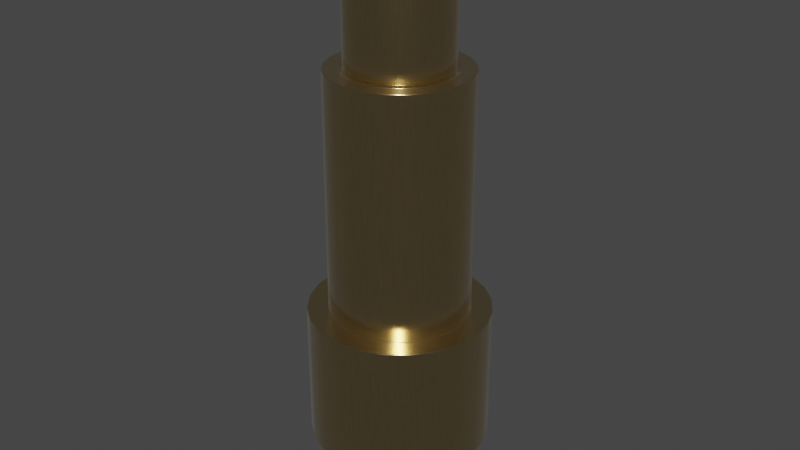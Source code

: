 # Source: PogoPin_ATTEND_1x1_H11.2mm_Drill0.8mm_09403.blend  (saved by Blender 4.1.23; exported with 4.5.12 LTS)
import bpy
from mathutils import Matrix  # noqa: F401  (used for matrix-valued properties, if any)

bpy.ops.wm.read_factory_settings(use_empty=True)
scene = bpy.context.scene
scene.name = 'Scene'

# ---- collections
col_collection = bpy.data.collections.new('Collection'); scene.collection.children.link(col_collection)

# ---- materials (node trees are filled in below, after node groups)
mat_metal_goldpins_1 = bpy.data.materials.new('metal_goldpins_1')
mat_metal_goldpins_1.alpha_threshold = 0.0
mat_metal_goldpins_1.use_transparent_shadow = False
mat_metal_goldpins_1.preview_render_type = 'CUBE'
mat_metal_goldpins_1.diffuse_color = (0.5, 0.4018, 0.08046, 1.0)
mat_metal_goldpins_1.specular_color = (0.01, 0.05, 0.01)
mat_metal_goldpins_1.roughness = 0.5

# ---- material node trees
mat_metal_goldpins_1.use_nodes = True; mat_metal_goldpins_1.node_tree.nodes.clear()
_N = mat_metal_goldpins_1.node_tree.nodes; _L = mat_metal_goldpins_1.node_tree.links
n0 = _N.new('ShaderNodeOutputMaterial'); n0.name = 'Material Output'; n0.location = (398, 300)
n1 = _N.new('ShaderNodeBsdfPrincipled'); n1.name = 'Principled BSDF'; n1.location = (108, 300)
n1.distribution = 'GGX'
n1.subsurface_method = 'BURLEY'
n1.inputs[1].default_value = 1.0
n1.inputs[2].default_value = 0.1841
n1.inputs[3].default_value = 1.45
n1.inputs[8].default_value = 1.0
n1.inputs[10].default_value = 0.02727
n1.inputs[13].default_value = 0.475
n1.inputs[20].default_value = 0.2891
n1.inputs[24].default_value = 0.03545
n1.inputs[27].default_value = (0.0, 0.0, 0.0, 1.0)
n1.inputs[28].default_value = 1.0
n2 = _N.new('ShaderNodeMapping'); n2.name = 'Mapping'; n2.location = (-783, 233)
n2.vector_type = 'VECTOR'
n2.inputs[3].default_value = (29.8, 40.0, 1.0)
n3 = _N.new('ShaderNodeTexCoord'); n3.name = 'Texture Coordinate'; n3.location = (-1071, 295)
n4 = _N.new('ShaderNodeTexNoise'); n4.name = 'Noise Texture'; n4.location = (-553, 188)
n4.inputs[3].default_value = 13.2
n4.inputs[4].default_value = 0.8833
n4.inputs[8].default_value = 4.0
n5 = _N.new('ShaderNodeValToRGB'); n5.name = 'ColorRamp'; n5.location = (-286, 264)
while len(n5.color_ramp.elements) > 1: n5.color_ramp.elements.remove(n5.color_ramp.elements[-1])
n5.color_ramp.elements[0].position = 0.3295; n5.color_ramp.elements[0].color = (0.9756, 0.7616, 0.4151, 1.0)
_e = n5.color_ramp.elements.new(0.8); _e.color = (0.2997, 0.2211, 0.05513, 1.0)
n6 = _N.new('ShaderNodeMix'); n6.name = 'Mix'; n6.location = (-62, 180)
n6.data_type = 'RGBA'
n6.inputs[0].default_value = 0.02727
n6.inputs[7].default_value = (0.5518, 0.2626, 0.03915, 1.0)
_L.new(n1.outputs[0], n0.inputs[0])
_L.new(n2.outputs[0], n4.inputs[0])
_L.new(n3.outputs[0], n2.inputs[0])
_L.new(n4.outputs[0], n5.inputs[0])
_L.new(n5.outputs[0], n6.inputs[6])
_L.new(n6.outputs[2], n1.inputs[0])
n0.is_active_output = True

# ---- world
world_world = bpy.data.worlds.new('World'); scene.world = world_world
world_world.use_nodes = True; world_world.node_tree.nodes.clear()
_N = world_world.node_tree.nodes; _L = world_world.node_tree.links
n0 = _N.new('ShaderNodeOutputWorld'); n0.name = 'World Output'; n0.location = (300, 300)
n1 = _N.new('ShaderNodeBackground'); n1.name = 'Background'; n1.location = (10, 300)
n1.inputs[0].default_value = (0.05088, 0.05088, 0.05088, 1.0)
_L.new(n1.outputs[0], n0.inputs[0])
n0.is_active_output = True
world_world.color = (0.05088, 0.05088, 0.05088)
world_world.use_sun_shadow = False
world_world.sun_shadow_jitter_overblur = 0.0

# ---- meshes
me_shape_9_indexedfaceset_029 = bpy.data.meshes.new('SHAPE_9_IndexedFaceSet.029')
me_shape_9_indexedfaceset_029.from_pydata([(0.1364, 0.07874, -0.5906), (0.04076, 0.1521, -0.5906), (0.0, 0.1575, -0.5906), (-0.04076, 0.1521, -0.5906), (-0.1521, 0.04076, -0.5906), (-0.1521, -0.04076, -0.5906), (-0.1364, -0.07874, -0.5906), (-0.07874, -0.1364, -0.5906), (-0.04076, -0.1521, -0.5906), (0.0, -0.1575, -0.5906), (0.04076, -0.1521, -0.5906), (0.07874, -0.1364, -0.5906), (0.1114, -0.1114, -0.5906), (0.1364, -0.07874, -0.5906), (0.1521, -0.04076, -0.5906), (0.1575, 0.0, -0.5906), (0.1575, 0.0, 0.0), (0.04076, 0.1521, 0.0), (-0.04076, 0.1521, 0.0), (-0.1521, 0.04076, 0.0), (-0.1521, -0.04076, 0.0), (-0.1364, -0.07874, 0.0), (-0.1114, -0.1114, 0.0), (-0.07874, -0.1364, 0.0), (0.1114, -0.1114, 0.0), (0.1521, -0.04076, 0.0), (0.5429, 0.5429, 0.0), (0.3839, 0.6649, 0.0), (0.1987, 0.7416, 0.0), (-0.1987, 0.7416, 0.0), (-0.3839, 0.6649, 0.0), (-0.6649, 0.3839, 0.0), (-0.7416, 0.1987, 0.0), (-0.7677, 0.0, 0.0), (-0.7416, -0.1987, 0.0), (-0.3839, -0.6649, 0.0), (-0.1987, -0.7416, 0.0), (0.1987, -0.7416, 0.0), (0.3839, -0.6649, 0.0), (0.5429, -0.5429, 0.0), (0.6649, -0.3839, 0.0), (0.7416, -0.1987, 0.0), (0.1521, 0.04076, 0.0), (0.1364, 0.07874, 0.0), (0.1114, 0.1114, 0.0), (0.07874, 0.1364, 0.0), (0.0, 0.1575, 0.0), (-0.07874, 0.1364, 0.0), (-0.1114, 0.1114, 0.0), (-0.1364, 0.07874, 0.0), (-0.1575, 0.0, 0.0), (-0.04076, -0.1521, 0.0), (0.0, -0.1575, 0.0), (0.04076, -0.1521, 0.0), (0.07874, -0.1364, 0.0), (0.1364, -0.07874, 0.0), (0.7677, 0.0, 0.0), (0.7416, 0.1987, 0.0), (0.6649, 0.3839, 0.0), (0.0, 0.7677, 0.0), (-0.5429, 0.5429, 0.0), (-0.6649, -0.3839, 0.0), (-0.5429, -0.5429, 0.0), (0.0, -0.7677, 0.0), (0.7677, 0.0, 1.181), (0.7416, 0.1987, 1.181), (0.5429, 0.5429, 1.181), (0.3839, 0.6649, 1.181), (0.0, 0.7677, 1.181), (-0.1987, 0.7416, 1.181), (-0.7416, -0.1987, 1.181), (-0.6649, -0.3839, 1.181), (-0.5429, -0.5429, 1.181), (-0.3839, -0.6649, 1.181), (0.1987, -0.7416, 1.181), (0.5429, -0.5429, 1.181), (0.6649, 0.3839, 1.181), (0.1987, 0.7416, 1.181), (-0.3839, 0.6649, 1.181), (-0.5429, 0.5429, 1.181), (-0.6649, 0.3839, 1.181), (-0.7416, 0.1987, 1.181), (-0.7677, 0.0, 1.181), (-0.1987, -0.7416, 1.181), (0.0, -0.7677, 1.181), (0.3839, -0.6649, 1.181), (0.6649, -0.3839, 1.181), (0.7416, -0.1987, 1.181), (0.5906, 0.0, 1.181), (0.5704, 0.1528, 1.181), (0.5114, 0.2953, 1.181), (0.4176, 0.4176, 1.181), (0.0, 0.5906, 1.181), (-0.4176, 0.4176, 1.181), (-0.5114, 0.2953, 1.181), (-0.5704, 0.1528, 1.181), (-0.5114, -0.2953, 1.181), (-0.4176, -0.4176, 1.181), (0.0, -0.5906, 1.181), (0.2953, -0.5114, 1.181), (0.4176, -0.4176, 1.181), (0.5704, -0.1528, 1.181), (0.2953, 0.5114, 1.181), (0.1528, 0.5704, 1.181), (-0.1528, 0.5704, 1.181), (-0.2953, 0.5114, 1.181), (-0.5906, 0.0, 1.181), (-0.5704, -0.1528, 1.181), (-0.2953, -0.5114, 1.181), (-0.1528, -0.5704, 1.181), (0.1528, -0.5704, 1.181), (0.5114, -0.2953, 1.181), (0.5906, 0.0, 3.228), (0.5704, 0.1528, 3.228), (0.5114, 0.2953, 3.228), (-0.1528, 0.5704, 3.228), (-0.2953, 0.5114, 3.228), (-0.4176, 0.4176, 3.228), (-0.5704, 0.1528, 3.228), (-0.5704, -0.1528, 3.228), (-0.5114, -0.2953, 3.228), (-0.2953, -0.5114, 3.228), (0.1528, -0.5704, 3.228), (0.2953, -0.5114, 3.228), (0.5704, -0.1528, 3.228), (0.4176, 0.4176, 3.228), (0.2953, 0.5114, 3.228), (0.1528, 0.5704, 3.228), (0.0, 0.5906, 3.228), (-0.5114, 0.2953, 3.228), (-0.5906, 0.0, 3.228), (-0.4176, -0.4176, 3.228), (-0.1528, -0.5704, 3.228), (0.0, -0.5906, 3.228), (0.4176, -0.4176, 3.228), (0.5114, -0.2953, 3.228), (0.4183, 0.1121, 3.213), (0.3062, 0.3062, 3.213), (0.2165, 0.3751, 3.213), (0.0, 0.4331, 3.213), (-0.1121, 0.4183, 3.213), (-0.2165, 0.3751, 3.213), (-0.4183, 0.1121, 3.213), (-0.4331, 0.0, 3.213), (-0.3062, -0.3062, 3.213), (0.0, -0.4331, 3.213), (0.1121, -0.4183, 3.213), (0.2165, -0.3751, 3.213), (0.3062, -0.3062, 3.213), (0.4331, 0.0, 3.213), (0.3751, 0.2165, 3.213), (0.1121, 0.4183, 3.213), (-0.3062, 0.3062, 3.213), (-0.3751, 0.2165, 3.213), (-0.4183, -0.1121, 3.213), (-0.3751, -0.2165, 3.213), (-0.2165, -0.3751, 3.213), (-0.1121, -0.4183, 3.213), (0.3751, -0.2165, 3.213), (0.4183, -0.1121, 3.213), (0.3751, 0.2165, 3.976), (0.2165, 0.3751, 3.976), (0.1121, 0.4183, 3.976), (0.0, 0.4331, 3.976), (-0.3062, 0.3062, 3.976), (-0.4183, -0.1121, 3.976), (-0.3062, -0.3062, 3.976), (-0.2165, -0.3751, 3.976), (-0.1121, -0.4183, 3.976), (0.0, -0.4331, 3.976), (0.2165, -0.3751, 3.976), (0.4183, -0.1121, 3.976), (0.4183, 0.1121, 3.976), (0.3062, 0.3062, 3.976), (-0.1121, 0.4183, 3.976), (-0.2165, 0.3751, 3.976), (-0.3751, 0.2165, 3.976), (-0.4183, 0.1121, 3.976), (-0.4331, 0.0, 3.976), (-0.3751, -0.2165, 3.976), (0.1121, -0.4183, 3.976), (0.3062, -0.3062, 3.976), (0.3751, -0.2165, 3.976), (0.4331, 0.0, 3.976), (0.3751, 0.0, 4.193), (0.3062, 0.0, 4.283), (0.2165, 0.0, 4.351), (0.1121, 0.0, 4.395), (0.0, 0.0, 4.409), (0.4183, 0.0, 4.088), (0.4056, 0.07152, 4.11), (0.3567, 0.2059, 4.11), (0.2647, 0.3155, 4.11), (0.3292, 0.1198, 4.231), (0.1409, 0.387, 4.11), (0.2684, 0.2252, 4.231), (0.2507, 0.0442, 4.327), (0.0, 0.4119, 4.11), (0.1752, 0.3034, 4.231), (0.2204, 0.1273, 4.327), (-0.1409, 0.387, 4.11), (0.06084, 0.345, 4.231), (0.1636, 0.195, 4.327), (0.1258, 0.04577, 4.388), (-0.2647, 0.3155, 4.11), (-0.06084, 0.345, 4.231), (0.08706, 0.2392, 4.327), (0.1025, 0.08602, 4.388), (-0.3567, 0.2059, 4.11), (-0.1752, 0.3034, 4.231), (0.0, 0.2546, 4.327), (0.06691, 0.1159, 4.388), (-0.4056, 0.07152, 4.11), (-0.2684, 0.2252, 4.231), (-0.08706, 0.2392, 4.327), (0.02324, 0.1318, 4.388), (-0.4056, -0.07152, 4.11), (-0.3292, 0.1198, 4.231), (-0.1636, 0.195, 4.327), (-0.02324, 0.1318, 4.388), (-0.3567, -0.2059, 4.11), (-0.3504, 0.0, 4.231), (-0.2204, 0.1273, 4.327), (-0.06691, 0.1159, 4.388), (-0.2647, -0.3155, 4.11), (-0.3292, -0.1198, 4.231), (-0.2507, 0.0442, 4.327), (-0.1025, 0.08602, 4.388), (-0.1409, -0.387, 4.11), (-0.2684, -0.2252, 4.231), (-0.2507, -0.0442, 4.327), (-0.1258, 0.04577, 4.388), (0.0, -0.4119, 4.11), (-0.1752, -0.3034, 4.231), (-0.2204, -0.1273, 4.327), (-0.1338, 0.0, 4.388), (0.1409, -0.387, 4.11), (-0.06084, -0.345, 4.231), (-0.1636, -0.195, 4.327), (-0.1258, -0.04577, 4.388), (0.2647, -0.3155, 4.11), (0.06084, -0.345, 4.231), (-0.08706, -0.2392, 4.327), (-0.1025, -0.08602, 4.388), (0.3567, -0.2059, 4.11), (0.1752, -0.3034, 4.231), (0.0, -0.2546, 4.327), (-0.06691, -0.1159, 4.388), (0.4056, -0.07152, 4.11), (0.2684, -0.2252, 4.231), (0.08706, -0.2392, 4.327), (-0.02324, -0.1318, 4.388), (0.3292, -0.1198, 4.231), (0.1636, -0.195, 4.327), (0.02324, -0.1318, 4.388), (0.2204, -0.1273, 4.327), (0.06691, -0.1159, 4.388), (0.2507, -0.0442, 4.327), (0.1025, -0.08602, 4.388), (0.1258, -0.04577, 4.388), (0.1521, 0.04076, -0.5906), (0.1114, 0.1114, -0.5906), (0.07874, 0.1364, -0.5906), (-0.07874, 0.1364, -0.5906), (-0.1114, 0.1114, -0.5906), (-0.1364, 0.07874, -0.5906), (-0.1575, 0.0, -0.5906), (-0.1114, -0.1114, -0.5906), (-0.4649, 9.166e-11, 3.228), (2.292e-11, -0.4649, 3.228), (0.3287, -0.3287, 3.228), (-0.3287, -0.3287, 3.228), (0.2324, 0.4026, 3.228), (0.3287, 0.3287, 3.228), (2.292e-11, 0.4649, 3.228), (-0.449, 0.1203, 3.228), (0.4649, 9.166e-11, 3.228), (0.449, 0.1203, 3.228), (0.4026, 0.2324, 3.228), (0.1203, 0.449, 3.228), (-0.1203, 0.449, 3.228), (-0.2324, 0.4026, 3.228), (-0.3287, 0.3287, 3.228), (-0.449, -0.1203, 3.228), (-0.1203, -0.449, 3.228), (0.1203, -0.449, 3.228), (0.2324, -0.4026, 3.228), (0.4026, -0.2324, 3.228), (0.449, -0.1203, 3.228), (-0.4026, -0.2324, 3.228), (-0.2324, -0.4026, 3.228), (-0.4026, 0.2324, 3.228), (-0.4434, 9.042e-11, 3.213), (3.875e-11, -0.4434, 3.213), (0.3135, -0.3135, 3.213), (-0.3135, -0.3135, 3.213), (0.2217, 0.384, 3.213), (0.3135, 0.3135, 3.213), (3.875e-11, 0.4434, 3.213), (-0.4283, 0.1148, 3.213), (0.4434, 9.042e-11, 3.213), (0.4283, 0.1148, 3.213), (0.384, 0.2217, 3.213), (0.1148, 0.4283, 3.213), (-0.1148, 0.4283, 3.213), (-0.2217, 0.384, 3.213), (-0.3135, 0.3135, 3.213), (-0.4283, -0.1148, 3.213), (-0.1148, -0.4283, 3.213), (0.1148, -0.4283, 3.213), (0.2217, -0.384, 3.213), (0.384, -0.2217, 3.213), (0.4283, -0.1148, 3.213), (-0.384, -0.2217, 3.213), (-0.2217, -0.384, 3.213), (-0.384, 0.2217, 3.213)], [], [(5, 6, 21, 20), (18, 46, 2, 3), (0, 261, 44, 43), (13, 14, 25, 55), (15, 260, 42, 16), (10, 11, 54, 53), (9, 10, 53, 52), (6, 267, 22, 21), (19, 49, 265, 4), (267, 7, 23, 22), (11, 12, 24, 54), (7, 8, 51, 23), (3, 263, 47, 18), (8, 9, 52, 51), (260, 0, 43, 42), (81, 80, 31, 32), (266, 5, 20, 50), (72, 71, 61, 62), (50, 19, 4, 266), (48, 47, 263, 264), (1, 2, 46, 17), (262, 1, 17, 45), (261, 262, 45, 44), (12, 13, 55, 24), (38, 54, 24, 39), (59, 46, 18, 29), (42, 43, 58, 57), (37, 53, 54, 38), (36, 51, 52, 63), (46, 59, 28, 17), (63, 52, 53, 37), (25, 16, 56, 41), (55, 25, 41, 40), (35, 23, 51, 36), (40, 39, 24, 55), (299, 142, 153, 315), (49, 31, 60, 48), (292, 143, 142, 299), (20, 21, 61, 34), (29, 18, 47, 30), (49, 19, 32, 31), (19, 50, 33, 32), (66, 67, 102, 91), (100, 99, 85, 75), (17, 28, 27, 45), (30, 47, 48, 60), (190, 189, 183, 172), (21, 22, 62, 61), (66, 76, 58, 26), (67, 66, 26, 27), (106, 107, 119, 130), (86, 75, 39, 40), (68, 77, 28, 59), (69, 68, 59, 29), (78, 69, 29, 30), (79, 78, 30, 60), (80, 79, 60, 31), (118, 129, 94, 95), (32, 33, 82, 81), (33, 34, 70, 82), (34, 61, 71, 70), (87, 86, 40, 41), (65, 64, 56, 57), (83, 73, 35, 36), (84, 83, 36, 63), (74, 84, 63, 37), (85, 74, 37, 38), (75, 85, 38, 39), (76, 65, 57, 58), (64, 87, 41, 56), (73, 72, 62, 35), (77, 67, 27, 28), (86, 111, 100, 75), (108, 97, 72, 73), (99, 110, 74, 85), (111, 86, 87, 101), (110, 98, 84, 74), (77, 68, 92, 103), (88, 64, 65, 89), (98, 109, 83, 84), (82, 106, 95, 81), (109, 108, 73, 83), (79, 80, 94, 93), (57, 56, 16, 42), (90, 76, 66, 91), (72, 97, 96, 71), (67, 77, 103, 102), (76, 90, 89, 65), (70, 107, 106, 82), (297, 296, 138, 137), (64, 88, 101, 87), (68, 69, 104, 92), (78, 79, 93, 105), (105, 104, 69, 78), (71, 96, 107, 70), (306, 315, 153, 152), (95, 106, 130, 118), (125, 114, 90, 91), (126, 125, 91, 102), (135, 134, 100, 111), (128, 127, 103, 92), (115, 128, 92, 104), (123, 122, 110, 99), (117, 116, 105, 93), (176, 164, 152, 153), (131, 120, 96, 97), (113, 112, 88, 89), (129, 117, 93, 94), (107, 96, 120, 119), (124, 135, 111, 101), (121, 131, 97, 108), (132, 121, 108, 109), (133, 132, 109, 98), (122, 133, 98, 110), (134, 123, 99, 100), (112, 124, 101, 88), (114, 113, 89, 90), (127, 126, 102, 103), (116, 115, 104, 105), (177, 176, 153, 142), (297, 137, 150, 302), (290, 271, 131, 121), (286, 285, 122, 123), (284, 290, 121, 132), (285, 269, 133, 122), (274, 279, 127, 128), (301, 136, 149, 300), (296, 303, 151, 138), (313, 155, 154, 307), (277, 113, 114, 278), (270, 134, 135, 287), (269, 284, 132, 133), (295, 144, 155, 313), (26, 44, 45, 27), (281, 280, 115, 116), (288, 124, 112, 276), (307, 154, 143, 292), (50, 20, 34, 33), (43, 44, 26, 58), (298, 304, 140, 139), (62, 22, 23, 35), (270, 286, 123, 134), (287, 135, 124, 288), (282, 281, 116, 117), (181, 170, 147, 148), (173, 160, 150, 137), (161, 173, 137, 138), (182, 181, 148, 158), (174, 163, 139, 140), (49, 48, 264, 265), (175, 174, 140, 141), (164, 175, 141, 152), (183, 171, 159, 149), (166, 179, 155, 144), (142, 143, 178, 177), (143, 154, 165, 178), (154, 155, 179, 165), (167, 166, 144, 156), (171, 182, 158, 159), (180, 169, 145, 146), (169, 168, 157, 145), (163, 162, 151, 139), (170, 180, 146, 147), (172, 183, 149, 136), (160, 172, 136, 150), (162, 161, 138, 151), (168, 167, 156, 157), (81, 95, 94, 80), (248, 171, 183, 189), (200, 197, 163, 174), (190, 184, 189), (212, 208, 176, 177), (208, 204, 164, 176), (228, 224, 166, 167), (306, 305, 281, 282), (248, 184, 252, 244), (310, 309, 285, 286), (194, 161, 162), (125, 126, 272, 273), (220, 224, 229, 225), (309, 293, 269, 285), (223, 219, 214, 218), (196, 185, 193), (232, 228, 168, 169), (236, 232, 169, 180), (221, 217, 208, 212), (198, 195, 192), (238, 234, 225, 229), (199, 196, 193), (200, 174, 175), (131, 271, 289, 120), (213, 209, 200, 204), (202, 195, 198), (136, 301, 302, 150), (203, 187, 186), (203, 188, 187), (258, 256, 253, 255), (203, 186, 196), (194, 192, 173, 161), (130, 268, 275, 118), (120, 289, 283, 119), (252, 184, 193, 185), (242, 238, 233, 237), (159, 312, 300, 149), (247, 243, 234, 238), (207, 188, 203), (272, 279, 303, 296), (224, 220, 179, 166), (220, 216, 165, 179), (294, 310, 286, 270), (241, 237, 228, 232), (250, 246, 237, 241), (210, 206, 201), (251, 247, 238, 242), (283, 307, 292, 268), (211, 188, 207), (190, 191, 193, 184), (301, 277, 278, 302), (252, 249, 240, 244), (145, 157, 308, 293), (214, 210, 201, 205), (215, 188, 211), (275, 299, 315, 291), (254, 251, 242, 246), (216, 178, 165), (314, 295, 271, 290), (113, 277, 276, 112), (225, 221, 216, 220), (148, 294, 311, 158), (218, 209, 213), (219, 188, 215), (219, 210, 214), (152, 141, 305, 306), (248, 244, 182, 171), (191, 190, 172, 160), (305, 304, 280, 281), (221, 212, 216), (249, 252, 255, 253), (146, 145, 293, 309), (223, 188, 219), (235, 231, 226, 230), (170, 181, 240, 236), (237, 233, 224, 228), (312, 288, 276, 300), (234, 230, 221, 225), (226, 222, 217), (211, 207, 199, 202), (227, 188, 223), (271, 295, 313, 289), (228, 167, 168), (117, 129, 291, 282), (217, 213, 204, 208), (298, 303, 279, 274), (204, 200, 175, 164), (157, 156, 314, 308), (231, 188, 227), (239, 235, 230, 234), (273, 297, 302, 278), (244, 240, 181, 182), (197, 194, 162, 163), (245, 241, 232, 236), (233, 229, 224), (118, 275, 291, 129), (253, 250, 241, 245), (235, 188, 231), (215, 211, 202, 206), (236, 180, 170), (249, 245, 236, 240), (119, 283, 268, 130), (238, 229, 233), (156, 144, 295, 314), (207, 203, 196, 199), (277, 301, 300, 276), (239, 188, 235), (216, 212, 177, 178), (125, 273, 278, 114), (294, 270, 287, 311), (209, 205, 197, 200), (218, 214, 205, 209), (139, 151, 303, 298), (219, 215, 206, 210), (243, 188, 239), (243, 239, 234), (192, 191, 160, 173), (257, 185, 196, 186), (128, 115, 280, 274), (201, 198, 192, 194), (230, 226, 217, 221), (246, 242, 237), (274, 280, 304, 298), (247, 188, 243), (256, 254, 250, 253), (248, 189, 184), (205, 201, 194, 197), (293, 308, 284, 269), (206, 202, 198, 201), (158, 311, 312, 159), (213, 217, 222, 218), (251, 188, 247), (268, 292, 299, 275), (311, 287, 288, 312), (191, 192, 195, 193), (308, 314, 290, 284), (126, 127, 279, 272), (253, 245, 249), (141, 140, 304, 305), (254, 246, 250), (147, 146, 309, 310), (254, 188, 251), (202, 199, 193, 195), (148, 147, 310, 294), (256, 188, 254), (259, 258, 255, 257), (273, 272, 296, 297), (257, 252, 185), (257, 255, 252), (258, 188, 256), (227, 223, 218, 222), (289, 313, 307, 283), (259, 186, 187), (259, 187, 188), (259, 188, 258), (259, 257, 186), (231, 227, 222, 226), (282, 291, 315, 306), (11, 10, 9), (261, 260, 15), (261, 0, 260), (261, 1, 262), (261, 2, 1), (261, 3, 2), (261, 263, 3), (261, 264, 263), (261, 265, 264), (261, 4, 265), (261, 266, 4), (261, 5, 266), (261, 6, 5), (261, 267, 6), (261, 7, 267), (261, 8, 7), (261, 9, 8), (261, 12, 11), (261, 13, 12), (261, 14, 13), (261, 15, 14), (261, 11, 9), (16, 25, 14, 15)])
me_shape_9_indexedfaceset_029.polygons.foreach_set('use_smooth', [True] * 348)
_k = set([(0, 260), (0, 261), (1, 2), (1, 262), (2, 3), (3, 263), (4, 265), (4, 266), (5, 6), (5, 266), (6, 267), (7, 8), (7, 267), (8, 9), (9, 10), (10, 11), (11, 12), (12, 13), (13, 14), (14, 15), (15, 260), (16, 25), (16, 42), (17, 45), (17, 46), (18, 46), (18, 47), (19, 49), (19, 50), (20, 21), (20, 50), (21, 22), (22, 23), (23, 51), (24, 54), (24, 55), (25, 55), (26, 27), (26, 58), (27, 28), (28, 59), (29, 30), (29, 59), (30, 60), (31, 32), (31, 60), (32, 33), (33, 34), (34, 61), (35, 36), (35, 62), (36, 63), (37, 38), (37, 63), (38, 39), (39, 40), (40, 41), (41, 56), (42, 43), (43, 44), (44, 45), (47, 48), (48, 49), (51, 52), (52, 53), (53, 54), (56, 57), (57, 58), (61, 62), (64, 65), (64, 87), (65, 76), (66, 67), (66, 76), (67, 77), (68, 69), (68, 77), (69, 78), (70, 71), (70, 82), (71, 72), (72, 73), (73, 83), (74, 84), (74, 85), (75, 85), (75, 86), (78, 79), (79, 80), (80, 81), (81, 82), (83, 84), (86, 87), (88, 89), (88, 101), (89, 90), (90, 91), (91, 102), (92, 103), (92, 104), (93, 94), (93, 105), (94, 95), (95, 106), (96, 97), (96, 107), (97, 108), (98, 109), (98, 110), (99, 100), (99, 110), (100, 111), (101, 111), (102, 103), (104, 105), (106, 107), (108, 109), (112, 113), (112, 124), (113, 114), (114, 125), (115, 116), (115, 128), (116, 117), (117, 129), (118, 129), (118, 130), (119, 120), (119, 130), (120, 131), (121, 131), (121, 132), (122, 123), (122, 133), (123, 134), (124, 135), (125, 126), (126, 127), (127, 128), (132, 133), (134, 135), (136, 149), (136, 150), (137, 138), (137, 150), (138, 151), (139, 140), (139, 151), (140, 141), (141, 152), (142, 143), (142, 153), (143, 154), (144, 155), (144, 156), (145, 146), (145, 157), (146, 147), (147, 148), (148, 158), (149, 159), (152, 153), (154, 155), (156, 157), (158, 159), (261, 262), (263, 264), (264, 265), (268, 275), (268, 283), (269, 284), (269, 285), (270, 286), (270, 287), (271, 289), (271, 290), (272, 273), (272, 279), (273, 278), (274, 279), (274, 280), (275, 291), (276, 277), (276, 288), (277, 278), (280, 281), (281, 282), (282, 291), (283, 289), (284, 290), (285, 286), (287, 288), (292, 299), (292, 307), (293, 308), (293, 309), (294, 310), (294, 311), (295, 313), (295, 314), (296, 297), (296, 303), (297, 302), (298, 303), (298, 304), (299, 315), (300, 301), (300, 312), (301, 302), (304, 305), (305, 306), (306, 315), (307, 313), (308, 314), (309, 310), (311, 312)])
me_shape_9_indexedfaceset_029.attributes.new('sharp_edge', 'BOOLEAN', 'EDGE').data.foreach_set('value', [ (min(e.vertices), max(e.vertices)) in _k for e in me_shape_9_indexedfaceset_029.edges])
_uv = me_shape_9_indexedfaceset_029.uv_layers.new(name='UVMap')
_uv.uv.foreach_set('vector', [0.0, 0.01704, 0.0, 0.06699, 1.0, 0.06699, 1.0, 0.01704, 1.0, 0.3706, 1.0, 0.5, 0.0, 0.5, 0.0, 0.3706, 0.0, 0.933, 0.0, 0.8536, 1.0, 0.8536, 1.0, 0.933, 0.0, 0.933, 0.0, 0.983, 1.0, 0.983, 1.0, 0.933, 0.0, 1.0, 0.0, 0.983, 1.0, 0.983, 1.0, 1.0, 0.0, 0.6294, 0.0, 0.75, 1.0, 0.75, 1.0, 0.6294, 0.0, 0.5, 0.0, 0.6294, 1.0, 0.6294, 1.0, 0.5, 0.0, 0.06699, 0.0, 0.1464, 1.0, 0.1464, 1.0, 0.06699, 1.0, 0.01704, 1.0, 0.06699, 0.0, 0.06699, 0.0, 0.01704, 0.0, 0.1464, 0.0, 0.25, 1.0, 0.25, 1.0, 0.1464, 0.0, 0.75, 0.0, 0.8536, 1.0, 0.8536, 1.0, 0.75, 0.0, 0.25, 0.0, 0.3706, 1.0, 0.3706, 1.0, 0.25, 0.0, 0.3706, 0.0, 0.25, 1.0, 0.25, 1.0, 0.3706, 0.0, 0.3706, 0.0, 0.5, 1.0, 0.5, 1.0, 0.3706, 0.0, 0.983, 0.0, 0.933, 1.0, 0.933, 1.0, 0.983, 0.01704, 0.6294, 0.06699, 0.75, 0.06699, 0.75, 0.01704, 0.6294, 0.0, 0.0, 0.0, 0.01704, 1.0, 0.01704, 1.0, 0.0, 0.1464, 0.1464, 0.06699, 0.25, 0.06699, 0.25, 0.1464, 0.1464, 1.0, 0.0, 1.0, 0.01704, 0.0, 0.01704, 0.0, 0.0, 1.0, 0.1464, 1.0, 0.25, 0.0, 0.25, 0.0, 0.1464, 0.0, 0.6294, 0.0, 0.5, 1.0, 0.5, 1.0, 0.6294, 0.0, 0.75, 0.0, 0.6294, 1.0, 0.6294, 1.0, 0.75, 0.0, 0.8536, 0.0, 0.75, 1.0, 0.75, 1.0, 0.8536, 0.0, 0.8536, 0.0, 0.933, 1.0, 0.933, 1.0, 0.8536, 0.75, 0.06699, 0.5513, 0.4112, 0.5725, 0.4275, 0.8536, 0.1464, 0.5, 1.0, 0.5, 0.6026, 0.4735, 0.5991, 0.3706, 0.983, 0.5991, 0.5265, 0.5888, 0.5513, 0.933, 0.75, 0.983, 0.6294, 0.6294, 0.01704, 0.5265, 0.4009, 0.5513, 0.4112, 0.75, 0.06699, 0.3706, 0.01704, 0.4735, 0.4009, 0.5, 0.3974, 0.5, 0.0, 0.5, 0.6026, 0.5, 1.0, 0.6294, 0.983, 0.5265, 0.5991, 0.5, 0.0, 0.5, 0.3974, 0.5265, 0.4009, 0.6294, 0.01704, 0.5991, 0.4735, 0.6026, 0.5, 1.0, 0.5, 0.983, 0.3706, 0.5888, 0.4487, 0.5991, 0.4735, 0.983, 0.3706, 0.933, 0.25, 0.25, 0.06699, 0.4487, 0.4112, 0.4735, 0.4009, 0.3706, 0.01704, 0.933, 0.25, 0.8536, 0.1464, 0.5725, 0.4275, 0.5888, 0.4487, 0.1325, 0.5985, 0.1458, 0.5949, 0.1825, 0.6833, 0.1705, 0.6902, 0.4112, 0.5513, 0.06699, 0.75, 0.1464, 0.8536, 0.4275, 0.5725, 0.1196, 0.5, 0.1333, 0.5, 0.1458, 0.5949, 0.1325, 0.5985, 0.4009, 0.4735, 0.4112, 0.4487, 0.06699, 0.25, 0.01704, 0.3706, 0.3706, 0.983, 0.4735, 0.5991, 0.4487, 0.5888, 0.25, 0.933, 0.4112, 0.5513, 0.4009, 0.5265, 0.01704, 0.6294, 0.06699, 0.75, 0.4009, 0.5265, 0.3974, 0.5, 0.0, 0.5, 0.01704, 0.6294, 0.8536, 0.8536, 0.75, 0.933, 0.6923, 0.8331, 0.772, 0.772, 0.772, 0.228, 0.6923, 0.1669, 0.75, 0.06699, 0.8536, 0.1464, 0.5265, 0.5991, 0.6294, 0.983, 0.75, 0.933, 0.5513, 0.5888, 0.25, 0.933, 0.4487, 0.5888, 0.4275, 0.5725, 0.1464, 0.8536, 0.9683, 0.5826, 0.983, 0.5, 1.0, 0.5, 0.983, 0.6294, 0.4112, 0.4487, 0.4275, 0.4275, 0.1464, 0.1464, 0.06699, 0.25, 0.8536, 0.8536, 0.933, 0.75, 0.933, 0.75, 0.8536, 0.8536, 0.75, 0.933, 0.8536, 0.8536, 0.8536, 0.8536, 0.75, 0.933, 0.0, 0.0, 0.0, 0.01704, 1.0, 0.01704, 1.0, 0.0, 0.933, 0.25, 0.8536, 0.1464, 0.8536, 0.1464, 0.933, 0.25, 0.5, 1.0, 0.6294, 0.983, 0.6294, 0.983, 0.5, 1.0, 0.3706, 0.983, 0.5, 1.0, 0.5, 1.0, 0.3706, 0.983, 0.25, 0.933, 0.3706, 0.983, 0.3706, 0.983, 0.25, 0.933, 0.1464, 0.8536, 0.25, 0.933, 0.25, 0.933, 0.1464, 0.8536, 0.06699, 0.75, 0.1464, 0.8536, 0.1464, 0.8536, 0.06699, 0.75, 1.0, 0.01704, 1.0, 0.06699, 0.0, 0.06699, 0.0, 0.01704, 0.01704, 0.6294, 0.0, 0.5, 0.0, 0.5, 0.01704, 0.6294, 0.0, 0.5, 0.01704, 0.3706, 0.01704, 0.3706, 0.0, 0.5, 0.01704, 0.3706, 0.06699, 0.25, 0.06699, 0.25, 0.01704, 0.3706, 0.983, 0.3706, 0.933, 0.25, 0.933, 0.25, 0.983, 0.3706, 0.983, 0.6294, 1.0, 0.5, 1.0, 0.5, 0.983, 0.6294, 0.3706, 0.01704, 0.25, 0.06699, 0.25, 0.06699, 0.3706, 0.01704, 0.5, 0.0, 0.3706, 0.01704, 0.3706, 0.01704, 0.5, 0.0, 0.6294, 0.01704, 0.5, 0.0, 0.5, 0.0, 0.6294, 0.01704, 0.75, 0.06699, 0.6294, 0.01704, 0.6294, 0.01704, 0.75, 0.06699, 0.8536, 0.1464, 0.75, 0.06699, 0.75, 0.06699, 0.8536, 0.1464, 0.933, 0.75, 0.983, 0.6294, 0.983, 0.6294, 0.933, 0.75, 1.0, 0.5, 0.983, 0.3706, 0.983, 0.3706, 1.0, 0.5, 0.25, 0.06699, 0.1464, 0.1464, 0.1464, 0.1464, 0.25, 0.06699, 0.6294, 0.983, 0.75, 0.933, 0.75, 0.933, 0.6294, 0.983, 0.933, 0.25, 0.8331, 0.3077, 0.772, 0.228, 0.8536, 0.1464, 0.3077, 0.1669, 0.228, 0.228, 0.1464, 0.1464, 0.25, 0.06699, 0.6923, 0.1669, 0.5995, 0.1285, 0.6294, 0.01704, 0.75, 0.06699, 0.8331, 0.3077, 0.933, 0.25, 0.983, 0.3706, 0.8715, 0.4005, 0.5995, 0.1285, 0.5, 0.1154, 0.5, 0.0, 0.6294, 0.01704, 0.6294, 0.983, 0.5, 1.0, 0.5, 0.8846, 0.5995, 0.8715, 0.8846, 0.5, 1.0, 0.5, 0.983, 0.6294, 0.8715, 0.5995, 0.5, 0.1154, 0.4005, 0.1285, 0.3706, 0.01704, 0.5, 0.0, 0.0, 0.5, 0.1154, 0.5, 0.1285, 0.5995, 0.01704, 0.6294, 0.4005, 0.1285, 0.3077, 0.1669, 0.25, 0.06699, 0.3706, 0.01704, 0.1464, 0.8536, 0.06699, 0.75, 0.1669, 0.6923, 0.228, 0.772, 0.983, 0.6294, 1.0, 0.5, 0.6026, 0.5, 0.5991, 0.5265, 0.8331, 0.6923, 0.933, 0.75, 0.8536, 0.8536, 0.772, 0.772, 0.1464, 0.1464, 0.228, 0.228, 0.1669, 0.3077, 0.06699, 0.25, 0.75, 0.933, 0.6294, 0.983, 0.5995, 0.8715, 0.6923, 0.8331, 0.933, 0.75, 0.8331, 0.6923, 0.8715, 0.5995, 0.983, 0.6294, 0.01704, 0.3706, 0.1285, 0.4005, 0.1154, 0.5, 0.0, 0.5, 0.769, 0.769, 0.6902, 0.8295, 0.6833, 0.8175, 0.7593, 0.7593, 1.0, 0.5, 0.8846, 0.5, 0.8715, 0.4005, 0.983, 0.3706, 0.5, 1.0, 0.3706, 0.983, 0.4005, 0.8715, 0.5, 0.8846, 0.25, 0.933, 0.1464, 0.8536, 0.228, 0.772, 0.3077, 0.8331, 0.3077, 0.8331, 0.4005, 0.8715, 0.3706, 0.983, 0.25, 0.933, 0.06699, 0.25, 0.1669, 0.3077, 0.1285, 0.4005, 0.01704, 0.3706, 0.231, 0.769, 0.1705, 0.6902, 0.1825, 0.6833, 0.2407, 0.7593, 0.0, 0.01704, 0.0, 0.0, 1.0, 0.0, 1.0, 0.01704, 1.0, 0.8536, 1.0, 0.933, 0.0, 0.933, 0.0, 0.8536, 1.0, 0.75, 1.0, 0.8536, 0.0, 0.8536, 0.0, 0.75, 1.0, 0.933, 1.0, 0.8536, 0.0, 0.8536, 0.0, 0.933, 1.0, 0.5, 1.0, 0.6294, 0.0, 0.6294, 0.0, 0.5, 1.0, 0.3706, 1.0, 0.5, 0.0, 0.5, 0.0, 0.3706, 1.0, 0.75, 1.0, 0.6294, 0.0, 0.6294, 0.0, 0.75, 1.0, 0.1464, 1.0, 0.25, 0.0, 0.25, 0.0, 0.1464, 0.06699, 0.75, 0.1464, 0.8536, 0.1464, 0.8536, 0.06699, 0.75, 1.0, 0.1464, 1.0, 0.06699, 0.0, 0.06699, 0.0, 0.1464, 1.0, 0.983, 1.0, 1.0, 0.0, 1.0, 0.0, 0.983, 1.0, 0.06699, 1.0, 0.1464, 0.0, 0.1464, 0.0, 0.06699, 0.0, 0.01704, 0.0, 0.06699, 1.0, 0.06699, 1.0, 0.01704, 1.0, 0.983, 1.0, 0.933, 0.0, 0.933, 0.0, 0.983, 1.0, 0.25, 1.0, 0.1464, 0.0, 0.1464, 0.0, 0.25, 1.0, 0.3706, 1.0, 0.25, 0.0, 0.25, 0.0, 0.3706, 1.0, 0.5, 1.0, 0.3706, 0.0, 0.3706, 0.0, 0.5, 1.0, 0.6294, 1.0, 0.5, 0.0, 0.5, 0.0, 0.6294, 1.0, 0.8536, 1.0, 0.75, 0.0, 0.75, 0.0, 0.8536, 1.0, 1.0, 1.0, 0.983, 0.0, 0.983, 0.0, 1.0, 1.0, 0.933, 1.0, 0.983, 0.0, 0.983, 0.0, 0.933, 1.0, 0.6294, 1.0, 0.75, 0.0, 0.75, 0.0, 0.6294, 1.0, 0.25, 1.0, 0.3706, 0.0, 0.3706, 0.0, 0.25, 0.01704, 0.6294, 0.06699, 0.75, 0.06699, 0.75, 0.01704, 0.6294, 0.769, 0.769, 0.7593, 0.7593, 0.8175, 0.6833, 0.8295, 0.6902, 0.3009, 0.1551, 0.2184, 0.2184, 0.1464, 0.1464, 0.25, 0.06699, 0.6991, 0.1551, 0.6031, 0.1153, 0.6294, 0.01704, 0.75, 0.06699, 0.3969, 0.1153, 0.3009, 0.1551, 0.25, 0.06699, 0.3706, 0.01704, 0.6031, 0.1153, 0.5, 0.1017, 0.5, 0.0, 0.6294, 0.01704, 0.5, 0.8983, 0.6031, 0.8847, 0.6294, 0.983, 0.5, 1.0, 0.8675, 0.5985, 0.8542, 0.5949, 0.8667, 0.5, 0.8804, 0.5, 0.6902, 0.8295, 0.5985, 0.8675, 0.5949, 0.8542, 0.6833, 0.8175, 0.1705, 0.3098, 0.1825, 0.3167, 0.1458, 0.4051, 0.1325, 0.4015, 0.8847, 0.6031, 0.983, 0.6294, 0.933, 0.75, 0.8449, 0.6991, 0.7816, 0.2184, 0.8536, 0.1464, 0.933, 0.25, 0.8449, 0.3009, 0.5, 0.1017, 0.3969, 0.1153, 0.3706, 0.01704, 0.5, 0.0, 0.231, 0.231, 0.2407, 0.2407, 0.1825, 0.3167, 0.1705, 0.3098, 0.8536, 0.8536, 0.5725, 0.5725, 0.5513, 0.5888, 0.75, 0.933, 0.3009, 0.8449, 0.3969, 0.8847, 0.3706, 0.983, 0.25, 0.933, 0.8847, 0.3969, 0.983, 0.3706, 1.0, 0.5, 0.8983, 0.5, 0.1325, 0.4015, 0.1458, 0.4051, 0.1333, 0.5, 0.1196, 0.5, 0.3974, 0.5, 0.4009, 0.4735, 0.01704, 0.3706, 0.0, 0.5, 0.5888, 0.5513, 0.5725, 0.5725, 0.8536, 0.8536, 0.933, 0.75, 0.5, 0.8804, 0.4015, 0.8675, 0.4051, 0.8542, 0.5, 0.8667, 0.1464, 0.1464, 0.4275, 0.4275, 0.4487, 0.4112, 0.25, 0.06699, 0.7816, 0.2184, 0.6991, 0.1551, 0.75, 0.06699, 0.8536, 0.1464, 0.8449, 0.3009, 0.933, 0.25, 0.983, 0.3706, 0.8847, 0.3969, 0.2184, 0.7816, 0.3009, 0.8449, 0.25, 0.933, 0.1464, 0.8536, 0.8536, 0.1464, 0.75, 0.06699, 0.75, 0.06699, 0.8536, 0.1464, 0.8536, 0.8536, 0.933, 0.75, 0.933, 0.75, 0.8536, 0.8536, 0.75, 0.933, 0.8536, 0.8536, 0.8536, 0.8536, 0.75, 0.933, 0.933, 0.25, 0.8536, 0.1464, 0.8536, 0.1464, 0.933, 0.25, 0.3706, 0.983, 0.5, 1.0, 0.5, 1.0, 0.3706, 0.983, 1.0, 0.06699, 1.0, 0.1464, 0.0, 0.1464, 0.0, 0.06699, 0.25, 0.933, 0.3706, 0.983, 0.3706, 0.983, 0.25, 0.933, 0.1464, 0.8536, 0.25, 0.933, 0.25, 0.933, 0.1464, 0.8536, 1.0, 0.5, 0.983, 0.3706, 0.983, 0.3706, 1.0, 0.5, 0.1464, 0.1464, 0.06699, 0.25, 0.06699, 0.25, 0.1464, 0.1464, 0.01704, 0.6294, 0.0, 0.5, 0.0, 0.5, 0.01704, 0.6294, 0.0, 0.5, 0.01704, 0.3706, 0.01704, 0.3706, 0.0, 0.5, 0.01704, 0.3706, 0.06699, 0.25, 0.06699, 0.25, 0.01704, 0.3706, 0.25, 0.06699, 0.1464, 0.1464, 0.1464, 0.1464, 0.25, 0.06699, 0.983, 0.3706, 0.933, 0.25, 0.933, 0.25, 0.983, 0.3706, 0.6294, 0.01704, 0.5, 0.0, 0.5, 0.0, 0.6294, 0.01704, 0.5, 0.0, 0.3706, 0.01704, 0.3706, 0.01704, 0.5, 0.0, 0.5, 1.0, 0.6294, 0.983, 0.6294, 0.983, 0.5, 1.0, 0.75, 0.06699, 0.6294, 0.01704, 0.6294, 0.01704, 0.75, 0.06699, 0.983, 0.6294, 1.0, 0.5, 1.0, 0.5, 0.983, 0.6294, 0.933, 0.75, 0.983, 0.6294, 0.983, 0.6294, 0.933, 0.75, 0.6294, 0.983, 0.75, 0.933, 0.75, 0.933, 0.6294, 0.983, 0.3706, 0.01704, 0.25, 0.06699, 0.25, 0.06699, 0.3706, 0.01704, 0.01704, 0.6294, 0.1285, 0.5995, 0.1669, 0.6923, 0.06699, 0.75, 0.9683, 0.4174, 0.983, 0.3706, 1.0, 0.5, 0.983, 0.5, 0.3374, 0.9469, 0.5, 0.9755, 0.5, 1.0, 0.3706, 0.983, 0.9683, 0.5826, 0.933, 0.5, 0.983, 0.5, 0.0317, 0.5826, 0.08818, 0.7378, 0.06699, 0.75, 0.01704, 0.6294, 0.08818, 0.7378, 0.1943, 0.8643, 0.1464, 0.8536, 0.06699, 0.75, 0.3374, 0.05315, 0.1943, 0.1357, 0.1464, 0.1464, 0.25, 0.06699, 0.231, 0.769, 0.3098, 0.8295, 0.3009, 0.8449, 0.2184, 0.7816, 0.9683, 0.4174, 0.933, 0.5, 0.8801, 0.3616, 0.9118, 0.2622, 0.6902, 0.1705, 0.5985, 0.1325, 0.6031, 0.1153, 0.6991, 0.1551, 0.6626, 0.9469, 0.75, 0.933, 0.6294, 0.983, 0.8536, 0.8536, 0.75, 0.933, 0.6991, 0.8449, 0.7816, 0.7816, 0.08818, 0.2622, 0.1943, 0.1357, 0.1901, 0.24, 0.1199, 0.3616, 0.5985, 0.1325, 0.5, 0.1196, 0.5, 0.1017, 0.6031, 0.1153, 0.4227, 0.6338, 0.4732, 0.6522, 0.3995, 0.7762, 0.3111, 0.7251, 0.7894, 0.551, 0.8536, 0.5, 0.8801, 0.6384, 0.5, 0.02447, 0.3374, 0.05315, 0.3706, 0.01704, 0.5, 0.0, 0.6626, 0.05315, 0.5, 0.02447, 0.5, 0.0, 0.6294, 0.01704, 0.09549, 0.5, 0.1199, 0.6384, 0.08818, 0.7378, 0.0317, 0.5826, 0.7023, 0.8503, 0.8099, 0.76, 0.8057, 0.8643, 0.3111, 0.2749, 0.2455, 0.3531, 0.1199, 0.3616, 0.1901, 0.24, 0.7545, 0.6469, 0.7894, 0.551, 0.8801, 0.6384, 0.3374, 0.9469, 0.3706, 0.983, 0.25, 0.933, 0.1464, 0.1464, 0.2184, 0.2184, 0.1551, 0.3009, 0.06699, 0.25, 0.1901, 0.76, 0.2977, 0.8503, 0.3374, 0.9469, 0.1943, 0.8643, 0.6889, 0.7251, 0.8099, 0.76, 0.7023, 0.8503, 0.8542, 0.5949, 0.8675, 0.5985, 0.8295, 0.6902, 0.8175, 0.6833, 0.6452, 0.5528, 0.6294, 0.5, 0.75, 0.5, 0.6452, 0.5528, 0.5, 0.5, 0.6294, 0.5, 0.6184, 0.4007, 0.5773, 0.3662, 0.6889, 0.2749, 0.7545, 0.3531, 0.6452, 0.5528, 0.75, 0.5, 0.7894, 0.551, 0.6626, 0.9469, 0.8057, 0.8643, 0.8536, 0.8536, 0.75, 0.933, 0.0, 0.5, 0.1017, 0.5, 0.1153, 0.6031, 0.01704, 0.6294, 0.06699, 0.25, 0.1551, 0.3009, 0.1153, 0.3969, 0.01704, 0.3706, 0.8801, 0.3616, 0.933, 0.5, 0.8801, 0.6384, 0.8536, 0.5, 0.3995, 0.2238, 0.3111, 0.2749, 0.2977, 0.1497, 0.4298, 0.1016, 0.8542, 0.4051, 0.8675, 0.4015, 0.8804, 0.5, 0.8667, 0.5, 0.4227, 0.3662, 0.3816, 0.4007, 0.2455, 0.3531, 0.3111, 0.2749, 0.6184, 0.5993, 0.5, 0.5, 0.6452, 0.5528, 0.6991, 0.8449, 0.6031, 0.8847, 0.5985, 0.8675, 0.6902, 0.8295, 0.1943, 0.1357, 0.08818, 0.2622, 0.06699, 0.25, 0.1464, 0.1464, 0.08818, 0.2622, 0.0317, 0.4174, 0.01704, 0.3706, 0.06699, 0.25, 0.769, 0.231, 0.6902, 0.1705, 0.6991, 0.1551, 0.7816, 0.2184, 0.5702, 0.1016, 0.4298, 0.1016, 0.3374, 0.05315, 0.5, 0.02447, 0.6005, 0.2238, 0.5, 0.2061, 0.4298, 0.1016, 0.5702, 0.1016, 0.5, 0.7939, 0.6005, 0.7762, 0.5702, 0.8984, 0.4732, 0.3478, 0.4227, 0.3662, 0.3111, 0.2749, 0.3995, 0.2238, 0.1153, 0.3969, 0.1325, 0.4015, 0.1196, 0.5, 0.1017, 0.5, 0.5773, 0.6338, 0.5, 0.5, 0.6184, 0.5993, 0.9683, 0.5826, 0.9118, 0.7378, 0.8801, 0.6384, 0.933, 0.5, 0.8675, 0.5985, 0.8847, 0.6031, 0.8449, 0.6991, 0.8295, 0.6902, 0.8801, 0.3616, 0.8099, 0.24, 0.8057, 0.1357, 0.9118, 0.2622, 0.5, 0.1333, 0.4051, 0.1458, 0.4015, 0.1325, 0.5, 0.1196, 0.3995, 0.7762, 0.5, 0.7939, 0.5702, 0.8984, 0.4298, 0.8984, 0.5268, 0.6522, 0.5, 0.5, 0.5773, 0.6338, 0.1153, 0.6031, 0.1325, 0.5985, 0.1705, 0.6902, 0.1551, 0.6991, 0.5268, 0.3478, 0.4732, 0.3478, 0.3995, 0.2238, 0.5, 0.2061, 0.0317, 0.4174, 0.0, 0.5, 0.01704, 0.3706, 0.3098, 0.1705, 0.231, 0.231, 0.2184, 0.2184, 0.3009, 0.1551, 0.983, 0.6294, 0.8847, 0.6031, 0.8983, 0.5, 1.0, 0.5, 0.1199, 0.3616, 0.09549, 0.5, 0.0317, 0.4174, 0.08818, 0.2622, 0.7593, 0.2407, 0.769, 0.231, 0.8295, 0.3098, 0.8175, 0.3167, 0.3111, 0.7251, 0.2977, 0.8503, 0.1901, 0.76, 0.4732, 0.6522, 0.5, 0.5, 0.5268, 0.6522, 0.4732, 0.6522, 0.5, 0.7939, 0.3995, 0.7762, 0.2407, 0.7593, 0.3167, 0.8175, 0.3098, 0.8295, 0.231, 0.769, 0.9683, 0.4174, 0.9118, 0.2622, 0.933, 0.25, 0.983, 0.3706, 0.9118, 0.7378, 0.9683, 0.5826, 0.983, 0.6294, 0.933, 0.75, 0.3098, 0.8295, 0.4015, 0.8675, 0.3969, 0.8847, 0.3009, 0.8449, 0.09549, 0.5, 0.0317, 0.5826, 0.0317, 0.4174, 0.8099, 0.24, 0.8801, 0.3616, 0.7545, 0.3531, 0.6889, 0.2749, 0.5949, 0.1458, 0.5, 0.1333, 0.5, 0.1196, 0.5985, 0.1325, 0.4227, 0.6338, 0.5, 0.5, 0.4732, 0.6522, 0.3455, 0.5, 0.3548, 0.5528, 0.2106, 0.551, 0.2106, 0.449, 0.75, 0.06699, 0.8536, 0.1464, 0.8057, 0.1357, 0.6626, 0.05315, 0.4298, 0.1016, 0.2977, 0.1497, 0.1943, 0.1357, 0.3374, 0.05315, 0.8675, 0.4015, 0.8847, 0.3969, 0.8983, 0.5, 0.8804, 0.5, 0.2455, 0.3531, 0.2106, 0.449, 0.09549, 0.5, 0.1199, 0.3616, 0.2106, 0.551, 0.2455, 0.6469, 0.1199, 0.6384, 0.5773, 0.6338, 0.6184, 0.5993, 0.7545, 0.6469, 0.6889, 0.7251, 0.3816, 0.5993, 0.5, 0.5, 0.4227, 0.6338, 0.2184, 0.2184, 0.231, 0.231, 0.1705, 0.3098, 0.1551, 0.3009, 0.3374, 0.05315, 0.25, 0.06699, 0.3706, 0.01704, 0.1464, 0.8536, 0.06699, 0.75, 0.1551, 0.6991, 0.2184, 0.7816, 0.1199, 0.6384, 0.1901, 0.76, 0.1943, 0.8643, 0.08818, 0.7378, 0.5, 0.8804, 0.5985, 0.8675, 0.6031, 0.8847, 0.5, 0.8983, 0.1943, 0.8643, 0.3374, 0.9469, 0.25, 0.933, 0.1464, 0.8536, 0.4051, 0.1458, 0.3167, 0.1825, 0.3098, 0.1705, 0.4015, 0.1325, 0.3548, 0.5528, 0.5, 0.5, 0.3816, 0.5993, 0.3548, 0.4472, 0.3455, 0.5, 0.2106, 0.449, 0.2455, 0.3531, 0.7816, 0.7816, 0.769, 0.769, 0.8295, 0.6902, 0.8449, 0.6991, 0.9118, 0.2622, 0.8057, 0.1357, 0.8536, 0.1464, 0.933, 0.25, 0.5, 0.9755, 0.6626, 0.9469, 0.6294, 0.983, 0.5, 1.0, 0.7023, 0.1497, 0.5702, 0.1016, 0.5, 0.02447, 0.6626, 0.05315, 0.2977, 0.1497, 0.1901, 0.24, 0.1943, 0.1357, 0.01704, 0.6294, 0.1153, 0.6031, 0.1551, 0.6991, 0.06699, 0.75, 0.6889, 0.2749, 0.6005, 0.2238, 0.5702, 0.1016, 0.7023, 0.1497, 0.3455, 0.5, 0.5, 0.5, 0.3548, 0.5528, 0.5268, 0.6522, 0.5773, 0.6338, 0.6889, 0.7251, 0.6005, 0.7762, 0.6626, 0.05315, 0.6294, 0.01704, 0.75, 0.06699, 0.8099, 0.24, 0.7023, 0.1497, 0.6626, 0.05315, 0.8057, 0.1357, 0.01704, 0.3706, 0.1153, 0.3969, 0.1017, 0.5, 0.0, 0.5, 0.3111, 0.2749, 0.1901, 0.24, 0.2977, 0.1497, 0.3167, 0.1825, 0.2407, 0.2407, 0.231, 0.231, 0.3098, 0.1705, 0.6184, 0.5993, 0.6452, 0.5528, 0.7894, 0.551, 0.7545, 0.6469, 0.8847, 0.6031, 0.8675, 0.5985, 0.8804, 0.5, 0.8983, 0.5, 0.3548, 0.4472, 0.5, 0.5, 0.3455, 0.5, 0.0317, 0.4174, 0.0317, 0.5826, 0.01704, 0.6294, 0.0, 0.5, 0.8536, 0.8536, 0.7816, 0.7816, 0.8449, 0.6991, 0.933, 0.75, 0.769, 0.231, 0.7816, 0.2184, 0.8449, 0.3009, 0.8295, 0.3098, 0.2977, 0.8503, 0.4298, 0.8984, 0.5, 0.9755, 0.3374, 0.9469, 0.3111, 0.7251, 0.3995, 0.7762, 0.4298, 0.8984, 0.2977, 0.8503, 0.5, 0.8667, 0.5949, 0.8542, 0.5985, 0.8675, 0.5, 0.8804, 0.4732, 0.6522, 0.5268, 0.6522, 0.6005, 0.7762, 0.5, 0.7939, 0.3816, 0.4007, 0.5, 0.5, 0.3548, 0.4472, 0.3816, 0.4007, 0.3548, 0.4472, 0.2455, 0.3531, 0.8057, 0.8643, 0.9118, 0.7378, 0.933, 0.75, 0.8536, 0.8536, 0.7894, 0.449, 0.8536, 0.5, 0.7894, 0.551, 0.75, 0.5, 0.5, 1.0, 0.3706, 0.983, 0.3969, 0.8847, 0.5, 0.8983, 0.5702, 0.8984, 0.7023, 0.8503, 0.8057, 0.8643, 0.6626, 0.9469, 0.2106, 0.449, 0.2106, 0.551, 0.1199, 0.6384, 0.09549, 0.5, 0.5, 0.2061, 0.3995, 0.2238, 0.4298, 0.1016, 0.5, 0.8983, 0.3969, 0.8847, 0.4015, 0.8675, 0.5, 0.8804, 0.4227, 0.3662, 0.5, 0.5, 0.3816, 0.4007, 0.5773, 0.3662, 0.5268, 0.3478, 0.6005, 0.2238, 0.6889, 0.2749, 0.9683, 0.4174, 0.983, 0.5, 0.933, 0.5, 0.4298, 0.8984, 0.5702, 0.8984, 0.6626, 0.9469, 0.5, 0.9755, 0.5, 0.1196, 0.4015, 0.1325, 0.3969, 0.1153, 0.5, 0.1017, 0.6005, 0.7762, 0.6889, 0.7251, 0.7023, 0.8503, 0.5702, 0.8984, 0.8175, 0.3167, 0.8295, 0.3098, 0.8675, 0.4015, 0.8542, 0.4051, 0.1901, 0.76, 0.1199, 0.6384, 0.2455, 0.6469, 0.3111, 0.7251, 0.4732, 0.3478, 0.5, 0.5, 0.4227, 0.3662, 0.1017, 0.5, 0.1196, 0.5, 0.1325, 0.5985, 0.1153, 0.6031, 0.8295, 0.3098, 0.8449, 0.3009, 0.8847, 0.3969, 0.8675, 0.4015, 0.9118, 0.7378, 0.8057, 0.8643, 0.8099, 0.76, 0.8801, 0.6384, 0.4015, 0.1325, 0.3098, 0.1705, 0.3009, 0.1551, 0.3969, 0.1153, 0.75, 0.933, 0.6294, 0.983, 0.6031, 0.8847, 0.6991, 0.8449, 0.6889, 0.2749, 0.7023, 0.1497, 0.8099, 0.24, 0.3167, 0.8175, 0.4051, 0.8542, 0.4015, 0.8675, 0.3098, 0.8295, 0.5268, 0.3478, 0.5, 0.2061, 0.6005, 0.2238, 0.6833, 0.1825, 0.5949, 0.1458, 0.5985, 0.1325, 0.6902, 0.1705, 0.5268, 0.3478, 0.5, 0.5, 0.4732, 0.3478, 0.6889, 0.7251, 0.7545, 0.6469, 0.8801, 0.6384, 0.8099, 0.76, 0.7593, 0.2407, 0.6833, 0.1825, 0.6902, 0.1705, 0.769, 0.231, 0.5773, 0.3662, 0.5, 0.5, 0.5268, 0.3478, 0.6452, 0.4472, 0.6184, 0.4007, 0.7545, 0.3531, 0.7894, 0.449, 0.7816, 0.7816, 0.6991, 0.8449, 0.6902, 0.8295, 0.769, 0.769, 0.7894, 0.449, 0.8801, 0.3616, 0.8536, 0.5, 0.7894, 0.449, 0.7545, 0.3531, 0.8801, 0.3616, 0.6184, 0.4007, 0.5, 0.5, 0.5773, 0.3662, 0.3816, 0.5993, 0.4227, 0.6338, 0.3111, 0.7251, 0.2455, 0.6469, 0.1551, 0.3009, 0.1705, 0.3098, 0.1325, 0.4015, 0.1153, 0.3969, 0.6452, 0.4472, 0.75, 0.5, 0.6294, 0.5, 0.6452, 0.4472, 0.6294, 0.5, 0.5, 0.5, 0.6452, 0.4472, 0.5, 0.5, 0.6184, 0.4007, 0.6452, 0.4472, 0.7894, 0.449, 0.75, 0.5, 0.3548, 0.5528, 0.3816, 0.5993, 0.2455, 0.6469, 0.2106, 0.551, 0.2184, 0.7816, 0.1551, 0.6991, 0.1705, 0.6902, 0.231, 0.769, 0.75, 0.06699, 0.6294, 0.01704, 0.5, 0.0, 0.8536, 0.8536, 0.983, 0.6294, 1.0, 0.5, 0.8536, 0.8536, 0.933, 0.75, 0.983, 0.6294, 0.8536, 0.8536, 0.6294, 0.983, 0.75, 0.933, 0.8536, 0.8536, 0.5, 1.0, 0.6294, 0.983, 0.8536, 0.8536, 0.3706, 0.983, 0.5, 1.0, 0.8536, 0.8536, 0.25, 0.933, 0.3706, 0.983, 0.8536, 0.8536, 0.1464, 0.8536, 0.25, 0.933, 0.8536, 0.8536, 0.06699, 0.75, 0.1464, 0.8536, 0.8536, 0.8536, 0.01704, 0.6294, 0.06699, 0.75, 0.8536, 0.8536, 0.0, 0.5, 0.01704, 0.6294, 0.8536, 0.8536, 0.01704, 0.3706, 0.0, 0.5, 0.8536, 0.8536, 0.06699, 0.25, 0.01704, 0.3706, 0.8536, 0.8536, 0.1464, 0.1464, 0.06699, 0.25, 0.8536, 0.8536, 0.25, 0.06699, 0.1464, 0.1464, 0.8536, 0.8536, 0.3706, 0.01704, 0.25, 0.06699, 0.8536, 0.8536, 0.5, 0.0, 0.3706, 0.01704, 0.8536, 0.8536, 0.8536, 0.1464, 0.75, 0.06699, 0.8536, 0.8536, 0.933, 0.25, 0.8536, 0.1464, 0.8536, 0.8536, 0.983, 0.3706, 0.933, 0.25, 0.8536, 0.8536, 1.0, 0.5, 0.983, 0.3706, 0.8536, 0.8536, 0.75, 0.06699, 0.5, 0.0, 1.0, 1.0, 1.0, 0.983, 0.0, 0.983, 0.0, 1.0])
me_shape_9_indexedfaceset_029.materials.append(mat_metal_goldpins_1)
me_shape_9_indexedfaceset_029.update()
me_shape_9_indexedfaceset_029.normals_split_custom_set([tuple(v) for v in zip(*[iter([-0.9659, -0.2588, 0.0, -0.866, -0.5, 0.0, -0.866, -0.5, 0.0, -0.9659, -0.2588, 0.0, -0.2588, 0.9659, 0.0, 0.0, 1.0, 0.0, 0.0, 1.0, 0.0, -0.2588, 0.9659, 0.0, 0.866, 0.5, 0.0, 0.7071, 0.7071, 0.0, 0.7071, 0.7071, 0.0, 0.866, 0.5, 0.0, 0.866, -0.5, 0.0, 0.9659, -0.2588, 0.0, 0.9659, -0.2588, 0.0, 0.866, -0.5, 0.0, 1.0, 0.0, 0.0, 0.9659, 0.2588, 0.0, 0.9659, 0.2588, 0.0, 1.0, 0.0, 0.0, 0.2588, -0.9659, 0.0, 0.5, -0.866, 0.0, 0.5, -0.866, 0.0, 0.2588, -0.9659, 0.0, 0.0, -1.0, 0.0, 0.2588, -0.9659, 0.0, 0.2588, -0.9659, 0.0, 0.0, -1.0, 0.0, -0.866, -0.5, 0.0, -0.7071, -0.7071, 0.0, -0.7071, -0.7071, 0.0, -0.866, -0.5, 0.0, -0.9659, 0.2588, 0.0, -0.866, 0.5, 0.0, -0.866, 0.5, 0.0, -0.9659, 0.2588, 0.0, -0.7071, -0.7071, 0.0, -0.5, -0.866, 0.0, -0.5, -0.866, 0.0, -0.7071, -0.7071, 0.0, 0.5, -0.866, 0.0, 0.7071, -0.7071, 0.0, 0.7071, -0.7071, 0.0, 0.5, -0.866, 0.0, -0.5, -0.866, 0.0, -0.2588, -0.9659, 0.0, -0.2588, -0.9659, 0.0, -0.5, -0.866, 0.0, -0.2588, 0.9659, 0.0, -0.5, 0.866, 0.0, -0.5, 0.866, 0.0, -0.2588, 0.9659, 0.0, -0.2588, -0.9659, 0.0, 0.0, -1.0, 0.0, 0.0, -1.0, 0.0, -0.2588, -0.9659, 0.0, 0.9659, 0.2588, 0.0, 0.866, 0.5, 0.0, 0.866, 0.5, 0.0, 0.9659, 0.2588, 0.0, -0.9659, 0.2588, 0.0, -0.866, 0.5, 0.0, -0.866, 0.5, 0.0, -0.9659, 0.2588, 0.0, -1.0, 0.0, 0.0, -0.9659, -0.2588, 0.0, -0.9659, -0.2588, 0.0, -1.0, 0.0, 0.0, -0.7071, -0.7071, 0.0, -0.866, -0.5, 0.0, -0.866, -0.5, 0.0, -0.7071, -0.7071, 0.0, -1.0, 0.0, 0.0, -0.9659, 0.2588, 0.0, -0.9659, 0.2588, 0.0, -1.0, 0.0, 0.0, -0.7071, 0.7071, 0.0, -0.5, 0.866, 0.0, -0.5, 0.866, 0.0, -0.7071, 0.7071, 0.0, 0.2588, 0.9659, 0.0, 0.0, 1.0, 0.0, 0.0, 1.0, 0.0, 0.2588, 0.9659, 0.0, 0.5, 0.866, 0.0, 0.2588, 0.9659, 0.0, 0.2588, 0.9659, 0.0, 0.5, 0.866, 0.0, 0.7071, 0.7071, 0.0, 0.5, 0.866, 0.0, 0.5, 0.866, 0.0, 0.7071, 0.7071, 0.0, 0.7071, -0.7071, 0.0, 0.866, -0.5, 0.0, 0.866, -0.5, 0.0, 0.7071, -0.7071, 0.0, 0.0, 0.0, -1.0, 0.0, 0.0, -1.0, 0.0, 0.0, -1.0, 0.0, 0.0, -1.0, 0.0, 0.0, -1.0, 0.0, 0.0, -1.0, 0.0, 0.0, -1.0, 0.0, 0.0, -1.0, 0.0, 0.0, -1.0, 0.0, 0.0, -1.0, 0.0, 0.0, -1.0, 0.0, 0.0, -1.0, 0.0, 0.0, -1.0, 0.0, 0.0, -1.0, 0.0, 0.0, -1.0, 0.0, 0.0, -1.0, 0.0, 0.0, -1.0, 0.0, 0.0, -1.0, 0.0, 0.0, -1.0, 0.0, 0.0, -1.0, 0.0, 0.0, -1.0, 0.0, 0.0, -1.0, 0.0, 0.0, -1.0, 0.0, 0.0, -1.0, 0.0, 0.0, -1.0, 0.0, 0.0, -1.0, 0.0, 0.0, -1.0, 0.0, 0.0, -1.0, 0.0, 0.0, -1.0, 0.0, 0.0, -1.0, 0.0, 0.0, -1.0, 0.0, 0.0, -1.0, 0.0, 0.0, -1.0, 0.0, 0.0, -1.0, 0.0, 0.0, -1.0, 0.0, 0.0, -1.0, 0.0, 0.0, -1.0, 0.0, 0.0, -1.0, 0.0, 0.0, -1.0, 0.0, 0.0, -1.0, 0.0, 0.0, -1.0, 0.0, 0.0, -1.0, 0.0, 0.0, -1.0, 0.0, 0.0, -1.0, -3.974e-06, 0.0, 1.0, -3.974e-06, 0.0, 1.0, 0.0, 0.0, 1.0, 0.0, 0.0, 1.0, 0.0, 0.0, -1.0, 0.0, 0.0, -1.0, 0.0, 0.0, -1.0, 0.0, 0.0, -1.0, -4.098e-06, 0.0, 1.0, -4.098e-06, 0.0, 1.0, -3.974e-06, 0.0, 1.0, -3.974e-06, 0.0, 1.0, 0.0, 0.0, -1.0, 0.0, 0.0, -1.0, 0.0, 0.0, -1.0, 0.0, 0.0, -1.0, 0.0, 0.0, -1.0, 0.0, 0.0, -1.0, 0.0, 0.0, -1.0, 0.0, 0.0, -1.0, 0.0, 0.0, -1.0, 0.0, 0.0, -1.0, 0.0, 0.0, -1.0, 0.0, 0.0, -1.0, 0.0, 0.0, -1.0, 0.0, 0.0, -1.0, 0.0, 0.0, -1.0, 0.0, 0.0, -1.0, 3.589e-07, 0.0, 1.0, 5.981e-07, 0.0, 1.0, 5.981e-07, 0.0, 1.0, 3.589e-07, 0.0, 1.0, 2.393e-07, 0.0, 1.0, 3.589e-07, 0.0, 1.0, 3.589e-07, 0.0, 1.0, 2.393e-07, 0.0, 1.0, 0.0, 0.0, -1.0, 0.0, 0.0, -1.0, 0.0, 0.0, -1.0, 0.0, 0.0, -1.0, 0.0, 0.0, -1.0, 0.0, 0.0, -1.0, 0.0, 0.0, -1.0, 0.0, 0.0, -1.0, 0.9309, 0.2016, 0.3047, 0.9722, 2.439e-07, 0.2344, 0.9979, 1.538e-08, 0.06512, 0.9618, 0.2624, 0.07791, 0.0, 0.0, -1.0, 0.0, 0.0, -1.0, 0.0, 0.0, -1.0, 0.0, 0.0, -1.0, 0.7071, 0.7071, 0.0, 0.866, 0.5, 0.0, 0.866, 0.5, 0.0, 0.7071, 0.7071, 0.0, 0.5, 0.866, 0.0, 0.7071, 0.7071, 0.0, 0.7071, 0.7071, 0.0, 0.5, 0.866, 0.0, -1.0, 0.0, 0.0, -0.9659, -0.2588, 0.0, -0.9659, -0.2588, 0.0, -1.0, 0.0, 0.0, 0.866, -0.5, 0.0, 0.7071, -0.7071, 0.0, 0.7071, -0.7071, 0.0, 0.866, -0.5, 0.0, 0.0, 1.0, 0.0, 0.2588, 0.9659, 0.0, 0.2588, 0.9659, 0.0, 0.0, 1.0, 0.0, -0.2588, 0.9659, 0.0, 0.0, 1.0, 0.0, 0.0, 1.0, 0.0, -0.2588, 0.9659, 0.0, -0.5, 0.866, 0.0, -0.2588, 0.9659, 0.0, -0.2588, 0.9659, 0.0, -0.5, 0.866, 0.0, -0.7071, 0.7071, 0.0, -0.5, 0.866, 0.0, -0.5, 0.866, 0.0, -0.7071, 0.7071, 0.0, -0.866, 0.5, 0.0, -0.7071, 0.7071, 0.0, -0.7071, 0.7071, 0.0, -0.866, 0.5, 0.0, -0.9659, 0.2588, 0.0, -0.866, 0.5, 0.0, -0.866, 0.5, 0.0, -0.9659, 0.2588, 0.0, -0.9659, 0.2588, 0.0, -1.0, 0.0, 0.0, -1.0, 0.0, 0.0, -0.9659, 0.2588, 0.0, -1.0, 0.0, 0.0, -0.9659, -0.2588, 0.0, -0.9659, -0.2588, 0.0, -1.0, 0.0, 0.0, -0.9659, -0.2588, 0.0, -0.866, -0.5, 0.0, -0.866, -0.5, 0.0, -0.9659, -0.2588, 0.0, 0.9659, -0.2588, 0.0, 0.866, -0.5, 0.0, 0.866, -0.5, 0.0, 0.9659, -0.2588, 0.0, 0.9659, 0.2588, 0.0, 1.0, 0.0, 0.0, 1.0, 0.0, 0.0, 0.9659, 0.2588, 0.0, -0.2588, -0.9659, 0.0, -0.5, -0.866, 0.0, -0.5, -0.866, 0.0, -0.2588, -0.9659, 0.0, 0.0, -1.0, 0.0, -0.2588, -0.9659, 0.0, -0.2588, -0.9659, 0.0, 0.0, -1.0, 0.0, 0.2588, -0.9659, 0.0, 0.0, -1.0, 0.0, 0.0, -1.0, 0.0, 0.2588, -0.9659, 0.0, 0.5, -0.866, 0.0, 0.2588, -0.9659, 0.0, 0.2588, -0.9659, 0.0, 0.5, -0.866, 0.0, 0.7071, -0.7071, 0.0, 0.5, -0.866, 0.0, 0.5, -0.866, 0.0, 0.7071, -0.7071, 0.0, 0.866, 0.5, 0.0, 0.9659, 0.2588, 0.0, 0.9659, 0.2588, 0.0, 0.866, 0.5, 0.0, 1.0, 0.0, 0.0, 0.9659, -0.2588, 0.0, 0.9659, -0.2588, 0.0, 1.0, 0.0, 0.0, -0.5, -0.866, 0.0, -0.7071, -0.7071, 0.0, -0.7071, -0.7071, 0.0, -0.5, -0.866, 0.0, 0.2588, 0.9659, 0.0, 0.5, 0.866, 0.0, 0.5, 0.866, 0.0, 0.2588, 0.9659, 0.0, -1.794e-07, 0.0, 1.0, -1.794e-07, 0.0, 1.0, 2.393e-07, 0.0, 1.0, 2.393e-07, 0.0, 1.0, -5.981e-07, 0.0, 1.0, -1.196e-07, 0.0, 1.0, -1.196e-07, 0.0, 1.0, -5.981e-07, 0.0, 1.0, 3.589e-07, 0.0, 1.0, 2.093e-07, 0.0, 1.0, 2.093e-07, 0.0, 1.0, 3.589e-07, 0.0, 1.0, -1.794e-07, 0.0, 1.0, -1.794e-07, 0.0, 1.0, -2.393e-07, 0.0, 1.0, -2.393e-07, 0.0, 1.0, 2.093e-07, 0.0, 1.0, 0.0, 0.0, 1.0, 0.0, 0.0, 1.0, 2.093e-07, 0.0, 1.0, 1.196e-07, 0.0, 1.0, 0.0, 0.0, 1.0, 0.0, 0.0, 1.0, 1.196e-07, 0.0, 1.0, -1.196e-07, 0.0, 1.0, -1.196e-07, 0.0, 1.0, -1.196e-07, 0.0, 1.0, -1.196e-07, 0.0, 1.0, 0.0, 0.0, 1.0, -4.486e-07, 0.0, 1.0, -4.486e-07, 0.0, 1.0, 0.0, 0.0, 1.0, 5.981e-08, 0.0, 1.0, 5.981e-08, 0.0, 1.0, -5.981e-08, 0.0, 1.0, -5.981e-08, 0.0, 1.0, -4.486e-07, 0.0, 1.0, -5.981e-07, 0.0, 1.0, -5.981e-07, 0.0, 1.0, -4.486e-07, 0.0, 1.0, -1.196e-07, 0.0, 1.0, -1.196e-07, 0.0, 1.0, -1.196e-07, 0.0, 1.0, -1.196e-07, 0.0, 1.0, 0.0, 0.0, -1.0, 0.0, 0.0, -1.0, 0.0, 0.0, -1.0, 0.0, 0.0, -1.0, -5.981e-08, 0.0, 1.0, -5.981e-08, 0.0, 1.0, 3.589e-07, 0.0, 1.0, 3.589e-07, 0.0, 1.0, -1.196e-07, 0.0, 1.0, -1.196e-07, 0.0, 1.0, 1.794e-07, 0.0, 1.0, 1.794e-07, 0.0, 1.0, 5.981e-07, 0.0, 1.0, 1.196e-07, 0.0, 1.0, 1.196e-07, 0.0, 1.0, 5.981e-07, 0.0, 1.0, -5.981e-08, 0.0, 1.0, -5.981e-08, 0.0, 1.0, -1.196e-07, 0.0, 1.0, -1.196e-07, 0.0, 1.0, 5.981e-08, 0.0, 1.0, 5.981e-08, 0.0, 1.0, 5.981e-08, 0.0, 1.0, 5.981e-08, 0.0, 1.0, 0.0, 0.0, 1.0, 0.0, 0.0, 1.0, 0.0, 0.0, 1.0, 0.0, 0.0, 1.0, -1.196e-07, 0.0, 1.0, -1.196e-07, 0.0, 1.0, -2.393e-07, 0.0, 1.0, -2.393e-07, 0.0, 1.0, 0.0, 0.0, 1.0, -3.948e-14, 0.0, 1.0, -1.67e-14, 0.0, 1.0, 0.0, 0.0, 1.0, -2.393e-07, 0.0, 1.0, -1.196e-07, 0.0, 1.0, -1.196e-07, 0.0, 1.0, -2.393e-07, 0.0, 1.0, -2.393e-07, 0.0, 1.0, -1.67e-14, 0.0, 1.0, -3.948e-14, 0.0, 1.0, -2.393e-07, 0.0, 1.0, 1.794e-07, 0.0, 1.0, 1.794e-07, 0.0, 1.0, 5.981e-08, 0.0, 1.0, 5.981e-08, 0.0, 1.0, 0.0, 0.0, 1.0, 0.0, 0.0, 1.0, 0.0, 0.0, 1.0, 0.0, 0.0, 1.0, -0.9659, 0.2588, 0.0, -1.0, 0.0, 0.0, -1.0, 0.0, 0.0, -0.9659, 0.2588, 0.0, 0.7071, 0.7071, 0.0, 0.866, 0.5, 0.0, 0.866, 0.5, 0.0, 0.7071, 0.7071, 0.0, 0.5, 0.866, 0.0, 0.7071, 0.7071, 0.0, 0.7071, 0.7071, 0.0, 0.5, 0.866, 0.0, 0.866, -0.5, 0.0, 0.7071, -0.7071, 0.0, 0.7071, -0.7071, 0.0, 0.866, -0.5, 0.0, 0.0, 1.0, 0.0, 0.2588, 0.9659, 0.0, 0.2588, 0.9659, 0.0, 0.0, 1.0, 0.0, -0.2588, 0.9659, 0.0, 0.0, 1.0, 0.0, 0.0, 1.0, 0.0, -0.2588, 0.9659, 0.0, 0.5, -0.866, 0.0, 0.2588, -0.9659, 0.0, 0.2588, -0.9659, 0.0, 0.5, -0.866, 0.0, -0.7071, 0.7071, 0.0, -0.5, 0.866, 0.0, -0.5, 0.866, 0.0, -0.7071, 0.7071, 0.0, -0.8634, 0.4985, 0.07795, -0.7079, 0.702, 0.07824, -0.7071, 0.7071, 0.0, -0.866, 0.5, 0.0, -0.7071, -0.7071, 0.0, -0.866, -0.5, 0.0, -0.866, -0.5, 0.0, -0.7071, -0.7071, 0.0, 0.9659, 0.2588, 0.0, 1.0, 0.0, 0.0, 1.0, 0.0, 0.0, 0.9659, 0.2588, 0.0, -0.866, 0.5, 0.0, -0.7071, 0.7071, 0.0, -0.7071, 0.7071, 0.0, -0.866, 0.5, 0.0, -0.9659, -0.2588, 0.0, -0.866, -0.5, 0.0, -0.866, -0.5, 0.0, -0.9659, -0.2588, 0.0, 0.9659, -0.2588, 0.0, 0.866, -0.5, 0.0, 0.866, -0.5, 0.0, 0.9659, -0.2588, 0.0, -0.5, -0.866, 0.0, -0.7071, -0.7071, 0.0, -0.7071, -0.7071, 0.0, -0.5, -0.866, 0.0, -0.2588, -0.9659, 0.0, -0.5, -0.866, 0.0, -0.5, -0.866, 0.0, -0.2588, -0.9659, 0.0, 0.0, -1.0, 0.0, -0.2588, -0.9659, 0.0, -0.2588, -0.9659, 0.0, 0.0, -1.0, 0.0, 0.2588, -0.9659, 0.0, 0.0, -1.0, 0.0, 0.0, -1.0, 0.0, 0.2588, -0.9659, 0.0, 0.7071, -0.7071, 0.0, 0.5, -0.866, 0.0, 0.5, -0.866, 0.0, 0.7071, -0.7071, 0.0, 1.0, 0.0, 0.0, 0.9659, -0.2588, 0.0, 0.9659, -0.2588, 0.0, 1.0, 0.0, 0.0, 0.866, 0.5, 0.0, 0.9659, 0.2588, 0.0, 0.9659, 0.2588, 0.0, 0.866, 0.5, 0.0, 0.2588, 0.9659, 0.0, 0.5, 0.866, 0.0, 0.5, 0.866, 0.0, 0.2588, 0.9659, 0.0, -0.5, 0.866, 0.0, -0.2588, 0.9659, 0.0, -0.2588, 0.9659, 0.0, -0.5, 0.866, 0.0, -0.9619, 0.2621, 0.07824, -0.8634, 0.4985, 0.07795, -0.866, 0.5, 0.0, -0.9659, 0.2588, 0.0, 0.0, 0.0, 1.0, 0.0, 0.0, 1.0, 0.0, 0.0, 1.0, 0.0, 0.0, 1.0, 1.302e-06, 0.0, 1.0, 8.682e-07, 0.0, 1.0, 8.682e-07, 0.0, 1.0, 1.302e-06, 0.0, 1.0, 0.0, 0.0, 1.0, -4.341e-07, 0.0, 1.0, -4.341e-07, 0.0, 1.0, 0.0, 0.0, 1.0, 8.682e-07, 0.0, 1.0, 1.302e-06, 0.0, 1.0, 1.302e-06, 0.0, 1.0, 8.682e-07, 0.0, 1.0, -4.341e-07, 0.0, 1.0, 0.0, 0.0, 1.0, 0.0, 0.0, 1.0, -4.341e-07, 0.0, 1.0, 1.085e-07, 0.0, 1.0, 0.0, 0.0, 1.0, -1.184e-13, 0.0, 1.0, 1.085e-07, 0.0, 1.0, -1.24e-07, 0.0, 1.0, -1.24e-07, 0.0, 1.0, 0.0, 0.0, 1.0, 0.0, 0.0, 1.0, 0.0, 0.0, 1.0, 1.59e-06, 0.0, 1.0, 1.59e-06, 0.0, 1.0, 0.0, 0.0, 1.0, 3.974e-06, 0.0, 1.0, 3.974e-06, 0.0, 1.0, 3.85e-06, 0.0, 1.0, 3.85e-06, 0.0, 1.0, 8.62e-09, 0.0, 1.0, 8.62e-09, 0.0, 1.0, 0.0, 0.0, 1.0, 0.0, 0.0, 1.0, 8.682e-07, 0.0, 1.0, 8.682e-07, 0.0, 1.0, 1.736e-06, 0.0, 1.0, 1.736e-06, 0.0, 1.0, 0.0, 0.0, 1.0, 8.682e-07, 0.0, 1.0, 8.682e-07, 0.0, 1.0, 0.0, 0.0, 1.0, 0.0, 0.0, 1.0, 0.0, 0.0, 1.0, 3.974e-06, 0.0, 1.0, 3.974e-06, 0.0, 1.0, 0.0, 0.0, -1.0, 0.0, 0.0, -1.0, 0.0, 0.0, -1.0, 0.0, 0.0, -1.0, 0.0, 0.0, 1.0, 5.426e-07, 0.0, 1.0, 5.426e-07, 0.0, 1.0, 0.0, 0.0, 1.0, 8.595e-07, 0.0, 1.0, 8.595e-07, 0.0, 1.0, 0.0, 0.0, 1.0, 0.0, 0.0, 1.0, 3.85e-06, 0.0, 1.0, 3.85e-06, 0.0, 1.0, -4.098e-06, 0.0, 1.0, -4.098e-06, 0.0, 1.0, 0.0, 0.0, -1.0, 0.0, 0.0, -1.0, 0.0, 0.0, -1.0, 0.0, 0.0, -1.0, 0.0, 0.0, -1.0, 0.0, 0.0, -1.0, 0.0, 0.0, -1.0, 0.0, 0.0, -1.0, 1.59e-06, 0.0, 1.0, 0.0, 0.0, 1.0, 0.0, 0.0, 1.0, 1.59e-06, 0.0, 1.0, 0.0, 0.0, -1.0, 0.0, 0.0, -1.0, 0.0, 0.0, -1.0, 0.0, 0.0, -1.0, 8.682e-07, 0.0, 1.0, 0.0, 0.0, 1.0, 0.0, 0.0, 1.0, 8.682e-07, 0.0, 1.0, 1.736e-06, 0.0, 1.0, 1.736e-06, 0.0, 1.0, 8.595e-07, 0.0, 1.0, 8.595e-07, 0.0, 1.0, 0.0, 0.0, 1.0, 0.0, 0.0, 1.0, 0.0, 0.0, 1.0, 0.0, 0.0, 1.0, 0.7079, -0.702, 0.07824, 0.4985, -0.8634, 0.07716, 0.5, -0.866, 0.0, 0.7071, -0.7071, 0.0, 0.7079, 0.702, 0.07824, 0.8634, 0.4985, 0.07795, 0.866, 0.5, 0.0, 0.7071, 0.7071, 0.0, 0.4985, 0.8634, 0.07716, 0.7079, 0.702, 0.07824, 0.7071, 0.7071, 0.0, 0.5, 0.866, 0.0, 0.8634, -0.4985, 0.07795, 0.7079, -0.702, 0.07824, 0.7071, -0.7071, 0.0, 0.866, -0.5, 0.0, -0.2541, 0.964, 0.07833, 0.0, 0.997, 0.07795, 0.0, 1.0, 0.0, -0.2588, 0.9659, 0.0, -0.866, 0.5, 0.0, -0.7071, 0.7071, 0.0, -0.7071, 0.7071, 0.0, -0.866, 0.5, 0.0, -0.4985, 0.8634, 0.07716, -0.2541, 0.964, 0.07833, -0.2588, 0.9659, 0.0, -0.5, 0.866, 0.0, -0.7079, 0.702, 0.07824, -0.4985, 0.8634, 0.07716, -0.5, 0.866, 0.0, -0.7071, 0.7071, 0.0, 0.9979, 1.538e-08, 0.06512, 0.9618, -0.2624, 0.07791, 0.9659, -0.2588, 0.0, 1.0, 0.0, 0.0, -0.7079, -0.702, 0.07824, -0.8634, -0.4985, 0.07795, -0.866, -0.5, 0.0, -0.7071, -0.7071, 0.0, -0.9659, 0.2588, 0.0, -1.0, 0.0, 0.0, -0.997, -1.273e-05, 0.07716, -0.9619, 0.2621, 0.07824, -1.0, 0.0, 0.0, -0.9659, -0.2588, 0.0, -0.9619, -0.2619, 0.07836, -0.997, -1.273e-05, 0.07716, -0.9659, -0.2588, 0.0, -0.866, -0.5, 0.0, -0.8634, -0.4985, 0.07795, -0.9619, -0.2619, 0.07836, -0.4985, -0.8634, 0.07716, -0.7079, -0.702, 0.07824, -0.7071, -0.7071, 0.0, -0.5, -0.866, 0.0, 0.9618, -0.2624, 0.07791, 0.8634, -0.4985, 0.07795, 0.866, -0.5, 0.0, 0.9659, -0.2588, 0.0, 0.2541, -0.964, 0.07833, 0.0, -0.997, 0.07795, 0.0, -1.0, 0.0, 0.2588, -0.9659, 0.0, 0.0, -0.997, 0.07795, -0.254, -0.964, 0.07821, -0.2588, -0.9659, 0.0, 0.0, -1.0, 0.0, 0.0, 0.997, 0.07795, 0.254, 0.964, 0.07821, 0.2588, 0.9659, 0.0, 0.0, 1.0, 0.0, 0.4985, -0.8634, 0.07716, 0.2541, -0.964, 0.07833, 0.2588, -0.9659, 0.0, 0.5, -0.866, 0.0, 0.9618, 0.2624, 0.07791, 0.9979, 1.538e-08, 0.06512, 1.0, 0.0, 0.0, 0.9659, 0.2588, 0.0, 0.8634, 0.4985, 0.07795, 0.9618, 0.2624, 0.07791, 0.9659, 0.2588, 0.0, 0.866, 0.5, 0.0, 0.254, 0.964, 0.07821, 0.4985, 0.8634, 0.07716, 0.5, 0.866, 0.0, 0.2588, 0.9659, 0.0, -0.254, -0.964, 0.07821, -0.4985, -0.8634, 0.07716, -0.5, -0.866, 0.0, -0.2588, -0.9659, 0.0, -5.981e-08, 0.0, 1.0, -5.981e-08, 0.0, 1.0, -1.196e-07, 0.0, 1.0, -1.196e-07, 0.0, 1.0, 0.9309, -0.2016, 0.3047, 0.9618, -0.2624, 0.07791, 0.9979, 1.538e-08, 0.06512, 0.9722, 2.439e-07, 0.2344, -0.3241, 0.8941, 0.3089, 2.244e-06, 0.9519, 0.3064, 0.0, 0.997, 0.07795, -0.2541, 0.964, 0.07833, 0.9309, 0.2016, 0.3047, 0.8612, 3.257e-06, 0.5083, 0.9722, 2.439e-07, 0.2344, -0.9364, 0.1664, 0.3089, -0.8244, 0.4759, 0.3064, -0.8634, 0.4985, 0.07795, -0.9619, 0.2621, 0.07824, -0.8244, 0.4759, 0.3064, -0.6123, 0.7278, 0.3089, -0.7079, 0.702, 0.07824, -0.8634, 0.4985, 0.07795, -0.3241, -0.8942, 0.3089, -0.6123, -0.7278, 0.309, -0.7079, -0.702, 0.07824, -0.4985, -0.8634, 0.07716, 0.4118, -0.4118, 0.8129, 0.2912, -0.5043, 0.8129, 0.2912, -0.5043, 0.8129, 0.4118, -0.4118, 0.8129, 0.9309, -0.2016, 0.3047, 0.8612, 3.257e-06, 0.5083, 0.7635, -0.282, 0.581, 0.8244, -0.4759, 0.3064, -0.2912, 0.5043, 0.8129, -0.1507, 0.5625, 0.8129, -0.1507, 0.5625, 0.8129, -0.2912, 0.5043, 0.8129, 0.3242, 0.8941, 0.3089, 0.4985, 0.8634, 0.07716, 0.254, 0.964, 0.07821, 8.682e-07, 0.0, 1.0, 1.302e-06, 0.0, 1.0, 1.302e-06, 0.0, 1.0, 8.682e-07, 0.0, 1.0, -0.8244, -0.4759, 0.3064, -0.6123, -0.7278, 0.309, -0.623, -0.5228, 0.5818, -0.7643, -0.2782, 0.5818, -0.1507, 0.5625, 0.8129, 5.971e-07, 0.5823, 0.8129, 5.995e-07, 0.5823, 0.8129, -0.1507, 0.5625, 0.8129, -0.1603, 0.2775, 0.9473, -0.05564, 0.3155, 0.9473, -0.2036, 0.5594, 0.8035, -0.3826, 0.456, 0.8035, 0.5828, 0.125, 0.803, 0.7221, 1.701e-08, 0.6918, 0.7635, 0.282, 0.581, -1.857e-06, -0.9519, 0.3064, -0.3241, -0.8942, 0.3089, -0.254, -0.964, 0.07821, 0.0, -0.997, 0.07795, 0.3241, -0.8941, 0.3089, -1.857e-06, -0.9519, 0.3064, 0.0, -0.997, 0.07795, 0.2541, -0.964, 0.07833, -0.8133, -4.157e-06, 0.5818, -0.7643, 0.2782, 0.5818, -0.8244, 0.4759, 0.3064, -0.9364, 0.1664, 0.3089, 0.4067, 0.7044, 0.5818, 0.623, 0.5228, 0.5818, 0.6123, 0.7278, 0.3089, -0.3826, -0.456, 0.8035, -0.5155, -0.2976, 0.8035, -0.7643, -0.2782, 0.5818, -0.623, -0.5228, 0.5818, 0.5155, 0.2976, 0.8035, 0.5828, 0.125, 0.803, 0.7635, 0.282, 0.581, -0.3241, 0.8941, 0.3089, -0.2541, 0.964, 0.07833, -0.4985, 0.8634, 0.07716, 8.682e-07, 0.0, 1.0, 8.682e-07, 0.0, 1.0, 0.0, 0.0, 1.0, 0.0, 0.0, 1.0, -0.623, 0.5228, 0.5818, -0.4067, 0.7044, 0.5818, -0.3241, 0.8941, 0.3089, -0.6123, 0.7278, 0.3089, 0.3826, 0.456, 0.8035, 0.623, 0.5228, 0.5818, 0.4067, 0.7044, 0.5818, -1.24e-07, 0.0, 1.0, -1.24e-07, 0.0, 1.0, 0.0, 0.0, 1.0, 0.0, 0.0, 1.0, 0.305, 0.115, 0.9454, 0.2337, 6.026e-10, 0.9723, 0.4801, 2.414e-08, 0.8772, 0.305, 0.115, 0.9454, -0.00291, 5.471e-09, 1.0, 0.2337, 6.026e-10, 0.9723, 0.2455, -0.206, 0.9473, 0.1603, -0.2775, 0.9473, 0.3826, -0.456, 0.8035, 0.5155, -0.2977, 0.8035, 0.305, 0.115, 0.9454, 0.4801, 2.414e-08, 0.8772, 0.5828, 0.125, 0.803, 0.3242, 0.8941, 0.3089, 0.6123, 0.7278, 0.3089, 0.7079, 0.702, 0.07824, 0.4985, 0.8634, 0.07716, 8.62e-09, 0.0, 1.0, 8.62e-09, 0.0, 1.0, 8.682e-07, 0.0, 1.0, 8.682e-07, 0.0, 1.0, 0.0, 0.0, 1.0, 0.0, 0.0, 1.0, 8.62e-09, 0.0, 1.0, 8.62e-09, 0.0, 1.0, 0.7635, -0.282, 0.581, 0.8612, 3.257e-06, 0.5083, 0.7635, 0.282, 0.581, 0.7221, 1.701e-08, 0.6918, -0.2036, -0.5594, 0.8035, -0.3826, -0.456, 0.8035, -0.4067, -0.7044, 0.5818, -0.1412, -0.801, 0.5818, -3.85e-06, 0.0, 1.0, -3.85e-06, 0.0, 1.0, 0.0, 0.0, 1.0, 0.0, 0.0, 1.0, -0.1603, -0.2775, 0.9473, -0.2455, -0.206, 0.9473, -0.5155, -0.2976, 0.8035, -0.3826, -0.456, 0.8035, 0.2455, 0.206, 0.9473, -0.00291, 5.471e-09, 1.0, 0.305, 0.115, 0.9454, -0.2912, -0.5043, 0.8129, -0.1507, -0.5625, 0.8129, -0.1507, -0.5625, 0.8129, -0.2912, -0.5043, 0.8129, -0.6123, -0.7278, 0.309, -0.8244, -0.4759, 0.3064, -0.8634, -0.4985, 0.07795, -0.7079, -0.702, 0.07824, -0.8244, -0.4759, 0.3064, -0.9364, -0.1664, 0.3089, -0.9619, -0.2619, 0.07836, -0.8634, -0.4985, 0.07795, -0.4118, 0.4118, 0.8129, -0.2912, 0.5043, 0.8129, -0.2912, 0.5043, 0.8129, -0.4118, 0.4118, 0.8129, 0.1412, -0.801, 0.5818, -0.1412, -0.801, 0.5818, -0.3241, -0.8942, 0.3089, -1.857e-06, -0.9519, 0.3064, 0.2036, -0.5594, 0.8035, -2.448e-05, -0.5953, 0.8035, -0.1412, -0.801, 0.5818, 0.1412, -0.801, 0.5818, 2.475e-05, 0.5953, 0.8035, 0.2036, 0.5594, 0.8035, 0.1412, 0.801, 0.5818, -0.05567, -0.3156, 0.9473, -0.1603, -0.2775, 0.9473, -0.3826, -0.456, 0.8035, -0.2036, -0.5594, 0.8035, 0.5625, 0.1507, 0.8129, 0.5625, 0.1507, 0.8129, 0.5823, -2.673e-08, 0.8129, 0.5823, -2.551e-08, 0.8129, 0.1603, 0.2775, 0.9473, -0.00291, 5.471e-09, 1.0, 0.2455, 0.206, 0.9473, 0.9309, 0.2016, 0.3047, 0.8244, 0.4759, 0.3064, 0.7635, 0.282, 0.581, 0.8612, 3.257e-06, 0.5083, -0.5625, -0.1507, 0.8129, -0.5625, -0.1507, 0.8129, -0.5043, -0.2912, 0.8129, -0.5043, -0.2912, 0.8129, 0.7635, -0.282, 0.581, 0.623, -0.5228, 0.5818, 0.6123, -0.7278, 0.3089, 0.8244, -0.4759, 0.3064, -1.59e-06, 0.0, 1.0, -1.59e-06, 0.0, 1.0, -1.59e-06, 0.0, 1.0, -1.59e-06, 0.0, 1.0, -0.2036, 0.5594, 0.8035, 2.475e-05, 0.5953, 0.8035, 0.1412, 0.801, 0.5818, -0.1412, 0.801, 0.5818, 0.05562, 0.3156, 0.9473, -0.00291, 5.471e-09, 1.0, 0.1603, 0.2775, 0.9473, 0.5625, -0.1507, 0.8129, 0.5625, -0.1507, 0.8129, 0.5043, -0.2912, 0.8129, 0.5043, -0.2912, 0.8129, 0.05564, -0.3155, 0.9473, -0.05567, -0.3156, 0.9473, -0.2036, -0.5594, 0.8035, -2.448e-05, -0.5953, 0.8035, -0.9364, -0.1664, 0.3089, -0.997, -1.273e-05, 0.07716, -0.9619, -0.2619, 0.07836, 0.2912, 0.5043, 0.8129, 0.4118, 0.4118, 0.8129, 0.4118, 0.4118, 0.8129, 0.2912, 0.5043, 0.8129, 8.62e-09, 0.0, 1.0, 8.62e-09, 0.0, 1.0, 0.0, 0.0, 1.0, 0.0, 0.0, 1.0, -0.7643, -0.2782, 0.5818, -0.8133, -4.157e-06, 0.5818, -0.9364, -0.1664, 0.3089, -0.8244, -0.4759, 0.3064, 0.0, 0.0, 1.0, 0.0, 0.0, 1.0, -3.974e-06, 0.0, 1.0, -3.974e-06, 0.0, 1.0, -0.3826, 0.456, 0.8035, -0.4067, 0.7044, 0.5818, -0.623, 0.5228, 0.5818, -0.05564, 0.3155, 0.9473, -0.00291, 5.471e-09, 1.0, 0.05562, 0.3156, 0.9473, -0.05564, 0.3155, 0.9473, 2.475e-05, 0.5953, 0.8035, -0.2036, 0.5594, 0.8035, 0.0, 0.0, 1.0, 0.0, 0.0, 1.0, 0.0, 0.0, 1.0, 0.0, 0.0, 1.0, 0.9309, -0.2016, 0.3047, 0.8244, -0.4759, 0.3064, 0.8634, -0.4985, 0.07795, 0.9618, -0.2624, 0.07791, 0.8244, 0.4759, 0.3064, 0.9309, 0.2016, 0.3047, 0.9618, 0.2624, 0.07791, 0.8634, 0.4985, 0.07795, 0.2912, -0.5043, 0.8129, 0.1507, -0.5625, 0.8129, 0.1507, -0.5625, 0.8129, 0.2912, -0.5043, 0.8129, -0.8133, -4.157e-06, 0.5818, -0.9364, 0.1664, 0.3089, -0.9364, -0.1664, 0.3089, 0.623, -0.5228, 0.5818, 0.7635, -0.282, 0.581, 0.5155, -0.2977, 0.8035, 0.3826, -0.456, 0.8035, 0.0, 0.0, 1.0, -1.59e-06, 0.0, 1.0, -1.59e-06, 0.0, 1.0, 0.0, 0.0, 1.0, -0.1603, 0.2775, 0.9473, -0.00291, 5.471e-09, 1.0, -0.05564, 0.3155, 0.9473, -0.3205, -2.489e-05, 0.9473, -0.3011, 0.1096, 0.9473, -0.5862, 0.1033, 0.8035, -0.5862, -0.1034, 0.8035, 0.4985, -0.8634, 0.07716, 0.7079, -0.702, 0.07824, 0.6123, -0.7278, 0.3089, 0.3241, -0.8941, 0.3089, -0.1412, -0.801, 0.5818, -0.4067, -0.7044, 0.5818, -0.6123, -0.7278, 0.309, -0.3241, -0.8942, 0.3089, -0.5625, 0.1507, 0.8129, -0.5625, 0.1507, 0.8129, -0.5823, -2.551e-09, 0.8129, -0.5823, -4.456e-09, 0.8129, -0.5155, -0.2976, 0.8035, -0.5862, -0.1034, 0.8035, -0.8133, -4.157e-06, 0.5818, -0.7643, -0.2782, 0.5818, -0.5862, 0.1033, 0.8035, -0.5155, 0.2977, 0.8035, -0.7643, 0.2782, 0.5818, 0.1603, 0.2775, 0.9473, 0.2455, 0.206, 0.9473, 0.5155, 0.2976, 0.8035, 0.3826, 0.456, 0.8035, -0.2455, 0.206, 0.9473, -0.00291, 5.471e-09, 1.0, -0.1603, 0.2775, 0.9473, 0.4118, 0.4118, 0.8129, 0.4118, 0.4118, 0.8129, 0.5043, 0.2912, 0.8129, 0.5043, 0.2912, 0.8129, -0.3241, -0.8942, 0.3089, -0.4985, -0.8634, 0.07716, -0.254, -0.964, 0.07821, 0.0, 0.0, 1.0, 8.682e-07, 0.0, 1.0, 8.682e-07, 0.0, 1.0, 0.0, 0.0, 1.0, -0.7643, 0.2782, 0.5818, -0.623, 0.5228, 0.5818, -0.6123, 0.7278, 0.3089, -0.8244, 0.4759, 0.3064, -5.971e-07, -0.5823, 0.8129, -0.1507, -0.5625, 0.8129, -0.1507, -0.5625, 0.8129, -5.995e-07, -0.5823, 0.8129, -0.6123, 0.7278, 0.3089, -0.3241, 0.8941, 0.3089, -0.4985, 0.8634, 0.07716, -0.7079, 0.702, 0.07824, -1.59e-06, 0.0, 1.0, 0.0, 0.0, 1.0, 0.0, 0.0, 1.0, -1.59e-06, 0.0, 1.0, -0.3011, 0.1096, 0.9473, -0.00291, 5.471e-09, 1.0, -0.2455, 0.206, 0.9473, -0.3011, -0.1096, 0.9473, -0.3205, -2.489e-05, 0.9473, -0.5862, -0.1034, 0.8035, -0.5155, -0.2976, 0.8035, -0.4118, -0.4118, 0.8129, -0.4118, -0.4118, 0.8129, -0.5043, -0.2912, 0.8129, -0.5043, -0.2912, 0.8129, 0.8244, -0.4759, 0.3064, 0.6123, -0.7278, 0.3089, 0.7079, -0.702, 0.07824, 0.8634, -0.4985, 0.07795, 2.244e-06, 0.9519, 0.3064, 0.3242, 0.8941, 0.3089, 0.254, 0.964, 0.07821, 0.0, 0.997, 0.07795, 0.4066, -0.7044, 0.5818, 0.1412, -0.801, 0.5818, -1.857e-06, -0.9519, 0.3064, 0.3241, -0.8941, 0.3089, -0.4067, -0.7044, 0.5818, -0.623, -0.5228, 0.5818, -0.6123, -0.7278, 0.309, 8.682e-07, 0.0, 1.0, 8.682e-07, 0.0, 1.0, 8.682e-07, 0.0, 1.0, 8.682e-07, 0.0, 1.0, 0.3826, -0.456, 0.8035, 0.2036, -0.5594, 0.8035, 0.1412, -0.801, 0.5818, 0.4066, -0.7044, 0.5818, -0.3205, -2.489e-05, 0.9473, -0.00291, 5.471e-09, 1.0, -0.3011, 0.1096, 0.9473, 0.05562, 0.3156, 0.9473, 0.1603, 0.2775, 0.9473, 0.3826, 0.456, 0.8035, 0.2036, 0.5594, 0.8035, 0.3241, -0.8941, 0.3089, 0.2541, -0.964, 0.07833, 0.4985, -0.8634, 0.07716, 0.623, -0.5228, 0.5818, 0.4066, -0.7044, 0.5818, 0.3241, -0.8941, 0.3089, 0.6123, -0.7278, 0.3089, 8.62e-09, 0.0, 1.0, 8.62e-09, 0.0, 1.0, 8.62e-09, 0.0, 1.0, 8.62e-09, 0.0, 1.0, -0.3826, -0.456, 0.8035, -0.623, -0.5228, 0.5818, -0.4067, -0.7044, 0.5818, 0.0, 0.0, 1.0, 0.0, 0.0, 1.0, 0.0, 0.0, 1.0, 0.0, 0.0, 1.0, 0.2455, 0.206, 0.9473, 0.305, 0.115, 0.9454, 0.5828, 0.125, 0.803, 0.5155, 0.2976, 0.8035, -0.5625, -0.1507, 0.8129, -0.5625, -0.1507, 0.8129, -0.5823, -4.456e-09, 0.8129, -0.5823, -2.551e-09, 0.8129, -0.3011, -0.1096, 0.9473, -0.00291, 5.471e-09, 1.0, -0.3205, -2.489e-05, 0.9473, -0.9364, -0.1664, 0.3089, -0.9364, 0.1664, 0.3089, -0.9619, 0.2621, 0.07824, -0.997, -1.273e-05, 0.07716, 8.682e-07, 0.0, 1.0, 8.682e-07, 0.0, 1.0, 0.0, 0.0, 1.0, 0.0, 0.0, 1.0, -0.4118, 0.4118, 0.8129, -0.4118, 0.4118, 0.8129, -0.5043, 0.2912, 0.8129, -0.5043, 0.2912, 0.8129, -0.4067, 0.7044, 0.5818, -0.1412, 0.801, 0.5818, 2.244e-06, 0.9519, 0.3064, -0.3241, 0.8941, 0.3089, -0.3826, 0.456, 0.8035, -0.2036, 0.5594, 0.8035, -0.1412, 0.801, 0.5818, -0.4067, 0.7044, 0.5818, 1.59e-06, 0.0, 1.0, 1.59e-06, 0.0, 1.0, 1.59e-06, 0.0, 1.0, 1.59e-06, 0.0, 1.0, -0.05564, 0.3155, 0.9473, 0.05562, 0.3156, 0.9473, 0.2036, 0.5594, 0.8035, 2.475e-05, 0.5953, 0.8035, -0.2455, -0.206, 0.9473, -0.00291, 5.471e-09, 1.0, -0.3011, -0.1096, 0.9473, -0.2455, -0.206, 0.9473, -0.3011, -0.1096, 0.9473, -0.5155, -0.2976, 0.8035, 0.6123, 0.7278, 0.3089, 0.8244, 0.4759, 0.3064, 0.8634, 0.4985, 0.07795, 0.7079, 0.702, 0.07824, 0.5828, -0.125, 0.803, 0.7221, 1.701e-08, 0.6918, 0.5828, 0.125, 0.803, 0.4801, 2.414e-08, 0.8772, 1.085e-07, 0.0, 1.0, 5.426e-07, 0.0, 1.0, 5.426e-07, 0.0, 1.0, 1.085e-07, 0.0, 1.0, 0.1412, 0.801, 0.5818, 0.4067, 0.7044, 0.5818, 0.6123, 0.7278, 0.3089, 0.3242, 0.8941, 0.3089, -0.5862, -0.1034, 0.8035, -0.5862, 0.1033, 0.8035, -0.7643, 0.2782, 0.5818, -0.8133, -4.157e-06, 0.5818, -2.448e-05, -0.5953, 0.8035, -0.2036, -0.5594, 0.8035, -0.1412, -0.801, 0.5818, -5.995e-07, -0.5823, 0.8129, 0.1507, -0.5625, 0.8129, 0.1507, -0.5625, 0.8129, -5.971e-07, -0.5823, 0.8129, -0.1603, -0.2775, 0.9473, -0.00291, 5.471e-09, 1.0, -0.2455, -0.206, 0.9473, 0.1603, -0.2775, 0.9473, 0.05564, -0.3155, 0.9473, 0.2036, -0.5594, 0.8035, 0.3826, -0.456, 0.8035, 0.9309, -0.2016, 0.3047, 0.9722, 2.439e-07, 0.2344, 0.8612, 3.257e-06, 0.5083, -0.1412, 0.801, 0.5818, 0.1412, 0.801, 0.5818, 0.3242, 0.8941, 0.3089, 2.244e-06, 0.9519, 0.3064, 5.971e-07, 0.5823, 0.8129, 0.1507, 0.5625, 0.8129, 0.1507, 0.5625, 0.8129, 5.995e-07, 0.5823, 0.8129, 0.2036, 0.5594, 0.8035, 0.3826, 0.456, 0.8035, 0.4067, 0.7044, 0.5818, 0.1412, 0.801, 0.5818, -3.974e-06, 0.0, 1.0, -3.974e-06, 0.0, 1.0, -3.85e-06, 0.0, 1.0, -3.85e-06, 0.0, 1.0, -0.623, 0.5228, 0.5818, -0.7643, 0.2782, 0.5818, -0.5155, 0.2977, 0.8035, -0.3826, 0.456, 0.8035, -0.05567, -0.3156, 0.9473, -0.00291, 5.471e-09, 1.0, -0.1603, -0.2775, 0.9473, 0.5823, -2.551e-08, 0.8129, 0.5823, -2.673e-08, 0.8129, 0.5625, -0.1507, 0.8129, 0.5625, -0.1507, 0.8129, -0.5043, 0.2912, 0.8129, -0.5043, 0.2912, 0.8129, -0.5625, 0.1507, 0.8129, -0.5625, 0.1507, 0.8129, 0.8244, 0.4759, 0.3064, 0.6123, 0.7278, 0.3089, 0.623, 0.5228, 0.5818, 0.7635, 0.282, 0.581, 0.1507, 0.5625, 0.8129, 0.2912, 0.5043, 0.8129, 0.2912, 0.5043, 0.8129, 0.1507, 0.5625, 0.8129, 1.302e-06, 0.0, 1.0, -1.184e-13, 0.0, 1.0, 0.0, 0.0, 1.0, 1.302e-06, 0.0, 1.0, 0.3826, -0.456, 0.8035, 0.4066, -0.7044, 0.5818, 0.623, -0.5228, 0.5818, 0.0, 0.0, 1.0, 0.0, 0.0, 1.0, 0.0, 0.0, 1.0, 0.0, 0.0, 1.0, 0.05564, -0.3155, 0.9473, -2.448e-05, -0.5953, 0.8035, 0.2036, -0.5594, 0.8035, 0.0, 0.0, 1.0, 0.0, 0.0, 1.0, 0.0, 0.0, 1.0, 0.0, 0.0, 1.0, 0.05564, -0.3155, 0.9473, -0.00291, 5.471e-09, 1.0, -0.05567, -0.3156, 0.9473, 0.3826, 0.456, 0.8035, 0.5155, 0.2976, 0.8035, 0.7635, 0.282, 0.581, 0.623, 0.5228, 0.5818, 0.0, 0.0, 1.0, 0.0, 0.0, 1.0, 0.0, 0.0, 1.0, 0.0, 0.0, 1.0, 0.1603, -0.2775, 0.9473, -0.00291, 5.471e-09, 1.0, 0.05564, -0.3155, 0.9473, 0.305, -0.115, 0.9454, 0.2455, -0.206, 0.9473, 0.5155, -0.2977, 0.8035, 0.5828, -0.125, 0.803, -0.4118, -0.4118, 0.8129, -0.2912, -0.5043, 0.8129, -0.2912, -0.5043, 0.8129, -0.4118, -0.4118, 0.8129, 0.5828, -0.125, 0.803, 0.7635, -0.282, 0.581, 0.7221, 1.701e-08, 0.6918, 0.5828, -0.125, 0.803, 0.5155, -0.2977, 0.8035, 0.7635, -0.282, 0.581, 0.2455, -0.206, 0.9473, -0.00291, 5.471e-09, 1.0, 0.1603, -0.2775, 0.9473, -0.2455, 0.206, 0.9473, -0.1603, 0.2775, 0.9473, -0.3826, 0.456, 0.8035, -0.5155, 0.2977, 0.8035, 0.5043, 0.2912, 0.8129, 0.5043, 0.2912, 0.8129, 0.5625, 0.1507, 0.8129, 0.5625, 0.1507, 0.8129, 0.305, -0.115, 0.9454, 0.4801, 2.414e-08, 0.8772, 0.2337, 6.026e-10, 0.9723, 0.305, -0.115, 0.9454, 0.2337, 6.026e-10, 0.9723, -0.00291, 5.471e-09, 1.0, 0.305, -0.115, 0.9454, -0.00291, 5.471e-09, 1.0, 0.2455, -0.206, 0.9473, 0.305, -0.115, 0.9454, 0.5828, -0.125, 0.803, 0.4801, 2.414e-08, 0.8772, -0.3011, 0.1096, 0.9473, -0.2455, 0.206, 0.9473, -0.5155, 0.2977, 0.8035, -0.5862, 0.1033, 0.8035, 0.4118, -0.4118, 0.8129, 0.5043, -0.2912, 0.8129, 0.5043, -0.2912, 0.8129, 0.4118, -0.4118, 0.8129, 4.405e-07, 0.0, -1.0, 0.0, 0.0, -1.0, -1.627e-06, 0.0, -1.0, 7.52e-07, 0.0, -1.0, -1.999e-06, 0.0, -1.0, -1.631e-06, 0.0, -1.0, 7.52e-07, 0.0, -1.0, 1.703e-05, 0.0, -1.0, -1.999e-06, 0.0, -1.0, 7.52e-07, 0.0, -1.0, 1.935e-07, 0.0, -1.0, 4.258e-06, 0.0, -1.0, 7.52e-07, 0.0, -1.0, 0.0, 0.0, -1.0, 1.935e-07, 0.0, -1.0, 7.52e-07, 0.0, -1.0, -4.082e-07, 0.0, -1.0, 0.0, 0.0, -1.0, 7.52e-07, 0.0, -1.0, -8.593e-08, 0.0, -1.0, -4.082e-07, 0.0, -1.0, 7.52e-07, 0.0, -1.0, 0.0, 0.0, -1.0, -8.593e-08, 0.0, -1.0, 7.52e-07, 0.0, -1.0, -6.091e-07, 0.0, -1.0, 0.0, 0.0, -1.0, 7.52e-07, 0.0, -1.0, -2.13e-08, 0.0, -1.0, -6.091e-07, 0.0, -1.0, 7.52e-07, 0.0, -1.0, 3.359e-07, 0.0, -1.0, -2.13e-08, 0.0, -1.0, 7.52e-07, 0.0, -1.0, -4.564e-08, 0.0, -1.0, 3.359e-07, 0.0, -1.0, 7.52e-07, 0.0, -1.0, -2.948e-07, 0.0, -1.0, -4.564e-08, 0.0, -1.0, 7.52e-07, 0.0, -1.0, 7.98e-07, 0.0, -1.0, -2.948e-07, 0.0, -1.0, 7.52e-07, 0.0, -1.0, 1.165e-06, 0.0, -1.0, 7.98e-07, 0.0, -1.0, 7.52e-07, 0.0, -1.0, -1.273e-06, 0.0, -1.0, 1.165e-06, 0.0, -1.0, 7.52e-07, 0.0, -1.0, -1.627e-06, 0.0, -1.0, -1.273e-06, 0.0, -1.0, 7.52e-07, 0.0, -1.0, -2.424e-06, 0.0, -1.0, 4.405e-07, 0.0, -1.0, 7.52e-07, 0.0, -1.0, 7.187e-07, 0.0, -1.0, -2.424e-06, 0.0, -1.0, 7.52e-07, 0.0, -1.0, 6.113e-07, 0.0, -1.0, 7.187e-07, 0.0, -1.0, 7.52e-07, 0.0, -1.0, -1.631e-06, 0.0, -1.0, 6.113e-07, 0.0, -1.0, 7.52e-07, 0.0, -1.0, 4.405e-07, 0.0, -1.0, -1.627e-06, 0.0, -1.0, 1.0, 0.0, 0.0, 0.9659, -0.2588, 0.0, 0.9659, -0.2588, 0.0, 1.0, 0.0, 0.0])] * 3)])

# ---- objects
ob_shape_9_indexedfaceset = bpy.data.objects.new('SHAPE_9_IndexedFaceSet', me_shape_9_indexedfaceset_029)

# ---- transforms, parenting, visibility, modifiers, constraints
ob_shape_9_indexedfaceset.location = (0.0, 0.0, 0.0)
ob_shape_9_indexedfaceset.scale = (2.54, 2.54, 2.54)
_m = ob_shape_9_indexedfaceset.modifiers.new('Bevel', 'BEVEL')
_m.segments = 3

# ---- collection membership
col_collection.objects.link(ob_shape_9_indexedfaceset)

# ---- scene / render settings (as saved in the file)
scene.frame_start = 1; scene.frame_end = 250; scene.frame_set(1)
scene.render.engine = 'BLENDER_EEVEE_NEXT'
scene.cycles.sampling_pattern = 'TABULATED_SOBOL'
scene.cycles.use_light_tree = False
scene.eevee.ray_tracing_options.trace_max_roughness = 0.0
scene.view_settings.view_transform = 'Filmic'
bpy.context.view_layer.update()

# ---- added for rendering (the .blend has no active camera and no usable light): camera, sun
cam_auto = bpy.data.cameras.new('AutoCamera')
cam_auto.lens = 50.0
cam_auto.sensor_width = 36.0
cam_auto.clip_end = 1000.0
ob_auto_camera = bpy.data.objects.new('AutoCamera', cam_auto)
scene.collection.objects.link(ob_auto_camera)
ob_auto_camera.location = (12.8106, -15.3727, 15.0985)
ob_auto_camera.rotation_euler = (1.09748, -7.21219e-08, 0.694738)
scene.camera = ob_auto_camera
light_auto_sun = bpy.data.lights.new('AutoSun', 'SUN')
light_auto_sun.energy = 3.0
light_auto_sun.angle = 0.0523599
ob_auto_sun = bpy.data.objects.new('AutoSun', light_auto_sun)
scene.collection.objects.link(ob_auto_sun)
ob_auto_sun.rotation_euler = (0.872665, 0.174533, 0.523599)
bpy.context.view_layer.update()
